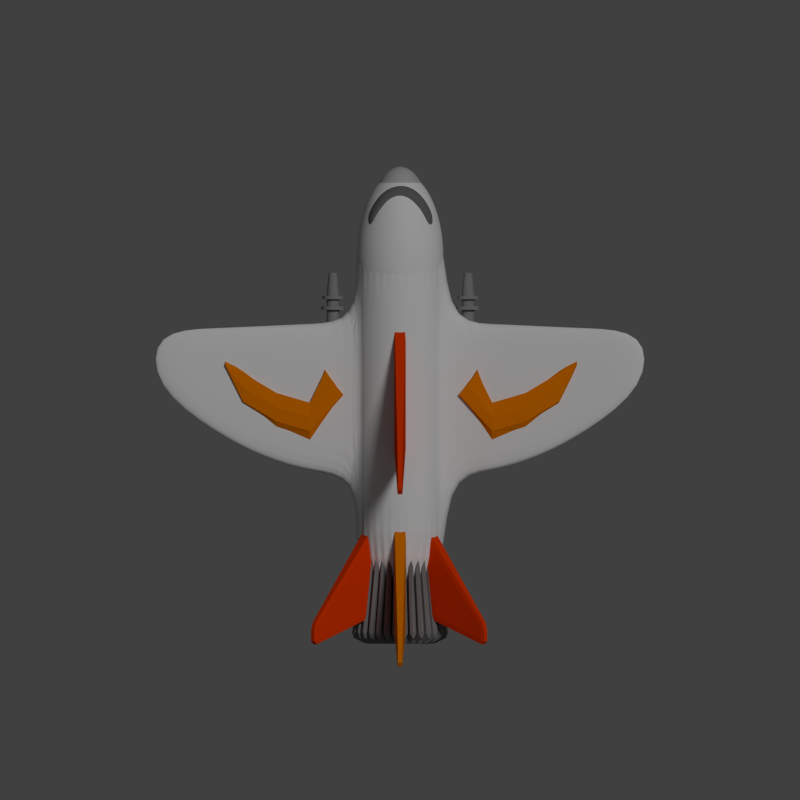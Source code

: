 # Source: Penguin.blend  (saved by Blender 2.76.0; exported with 4.5.12 LTS)
import bpy
from mathutils import Matrix  # noqa: F401  (used for matrix-valued properties, if any)

bpy.ops.wm.read_factory_settings(use_empty=True)
scene = bpy.context.scene
scene.name = 'Scene'

# ---- collections
col_collection_1 = bpy.data.collections.new('Collection 1'); scene.collection.children.link(col_collection_1)

# ---- materials (node trees are filled in below, after node groups)
mat_material = bpy.data.materials.new('Material')
mat_material.alpha_threshold = 0.0
mat_material.use_transparent_shadow = False
mat_material.diffuse_color = (0.2529, 0.2529, 0.2529, 1.0)
mat_material.roughness = 0.5
mat_material.line_color = (0.0, 0.0, 0.0, 1.0)
mat_material_007 = bpy.data.materials.new('Material.007')
mat_material_007.alpha_threshold = 0.0
mat_material_007.use_transparent_shadow = False
mat_material_007.diffuse_color = (0.8, 0.2009, 0.0, 1.0)
mat_material_007.roughness = 0.5
mat_material_007.specular_intensity = 0.0
mat_material_007.line_color = (0.0, 0.0, 0.0, 1.0)
mat_material_006 = bpy.data.materials.new('Material.006')
mat_material_006.alpha_threshold = 0.0
mat_material_006.use_transparent_shadow = False
mat_material_006.diffuse_color = (0.8, 0.04489, 0.0, 1.0)
mat_material_006.roughness = 0.5
mat_material_006.specular_intensity = 0.0
mat_material_006.line_color = (0.0, 0.0, 0.0, 1.0)
mat_material_003 = bpy.data.materials.new('Material.003')
mat_material_003.alpha_threshold = 0.0
mat_material_003.use_transparent_shadow = False
mat_material_003.diffuse_color = (0.214, 0.21, 0.213, 1.0)
mat_material_003.roughness = 0.5
mat_material_003.specular_intensity = 0.1196
mat_material_003.line_color = (0.0, 0.0, 0.0, 1.0)
mat_material_004 = bpy.data.materials.new('Material.004')
mat_material_004.alpha_threshold = 0.0
mat_material_004.use_transparent_shadow = False
mat_material_004.diffuse_color = (0.1523, 0.1523, 0.1523, 1.0)
mat_material_004.roughness = 0.5
mat_material_004.specular_intensity = 0.75
mat_material_004.line_color = (0.0, 0.0, 0.0, 1.0)
mat_material_001 = bpy.data.materials.new('Material.001')
mat_material_001.alpha_threshold = 0.0
mat_material_001.use_transparent_shadow = False
mat_material_001.roughness = 0.5
mat_material_001.line_color = (0.0, 0.0, 0.0, 1.0)
mat_material_009 = bpy.data.materials.new('Material.009')
mat_material_009.alpha_threshold = 0.0
mat_material_009.use_transparent_shadow = False
mat_material_009.diffuse_color = (0.477, 0.477, 0.477, 1.0)
mat_material_009.roughness = 0.5
mat_material_009.line_color = (0.0, 0.0, 0.0, 1.0)

# ---- material node trees

# ---- world
world_world = bpy.data.worlds.new('World'); scene.world = world_world
world_world.color = (0.05088, 0.05088, 0.05088)
world_world.use_sun_shadow = False
world_world.sun_shadow_jitter_overblur = 0.0
world_world.cycles.sampling_method = 'MANUAL'
world_world.cycles.sample_map_resolution = 256

# ---- cameras
cam_camera = bpy.data.cameras.new('Camera')
cam_camera.type = 'ORTHO'
cam_camera.clip_end = 100.0
cam_camera.lens = 35.0
cam_camera.sensor_width = 32.0
cam_camera.sensor_height = 18.0
cam_camera.ortho_scale = 12.0
cam_camera.dof.focus_distance = 0.0
cam_camera.dof.aperture_fstop = 128.0

# ---- lights
light_sun = bpy.data.lights.new('Sun', 'SUN')
light_sun.transmission_factor = 0.0
light_sun.angle = 0.1993
light_sun.energy = 1.0
light_sun.shadow_buffer_clip_start = 0.5
light_sun.shadow_soft_size = 0.1
light_sun.shadow_cascade_max_distance = 1000.0
light_sun.cycles.use_multiple_importance_sampling = False

# ---- meshes
me_cylinder_007 = bpy.data.meshes.new('Cylinder.007')
me_cylinder_007.from_pydata([(0.0, 1.0, -1.0), (0.0, 1.0, 1.0), (0.1951, 0.9808, -1.0), (0.1951, 0.9808, 1.0), (0.3827, 0.9239, -1.0), (0.3827, 0.9239, 1.0), (0.5556, 0.8315, -1.0), (0.5556, 0.8315, 1.0), (0.7071, 0.7071, -1.0), (0.7071, 0.7071, 1.0), (0.8315, 0.5556, -1.0), (0.8315, 0.5556, 1.0), (0.9239, 0.3827, -1.0), (0.9239, 0.3827, 1.0), (0.9808, 0.1951, -1.0), (0.9808, 0.1951, 1.0), (1.0, 7.55e-08, -1.0), (1.0, 7.55e-08, 1.0), (0.9808, -0.1951, -1.0), (0.9808, -0.1951, 1.0), (0.9239, -0.3827, -1.0), (0.9239, -0.3827, 1.0), (0.8315, -0.5556, -1.0), (0.8315, -0.5556, 1.0), (0.7071, -0.7071, -1.0), (0.7071, -0.7071, 1.0), (0.5556, -0.8315, -1.0), (0.5556, -0.8315, 1.0), (0.3827, -0.9239, -1.0), (0.3827, -0.9239, 1.0), (0.1951, -0.9808, -1.0), (0.1951, -0.9808, 1.0), (-3.258e-07, -1.0, -1.0), (-3.258e-07, -1.0, 1.0), (-0.1951, -0.9808, -1.0), (-0.1951, -0.9808, 1.0), (-0.3827, -0.9239, -1.0), (-0.3827, -0.9239, 1.0), (-0.5556, -0.8315, -1.0), (-0.5556, -0.8315, 1.0), (-0.7071, -0.7071, -1.0), (-0.7071, -0.7071, 1.0), (-0.8315, -0.5556, -1.0), (-0.8315, -0.5556, 1.0), (-0.9239, -0.3827, -1.0), (-0.9239, -0.3827, 1.0), (-0.9808, -0.1951, -1.0), (-0.9808, -0.1951, 1.0), (-1.0, 9.656e-07, -1.0), (-1.0, 9.656e-07, 1.0), (-0.9808, 0.1951, -1.0), (-0.9808, 0.1951, 1.0), (-0.9239, 0.3827, -1.0), (-0.9239, 0.3827, 1.0), (-0.8315, 0.5556, -1.0), (-0.8315, 0.5556, 1.0), (-0.7071, 0.7071, -1.0), (-0.7071, 0.7071, 1.0), (-0.5556, 0.8315, -1.0), (-0.5556, 0.8315, 1.0), (-0.3827, 0.9239, -1.0), (-0.3827, 0.9239, 1.0), (-0.1951, 0.9808, -1.0), (-0.1951, 0.9808, 1.0)], [], [(0, 1, 3, 2), (2, 3, 5, 4), (4, 5, 7, 6), (6, 7, 9, 8), (8, 9, 11, 10), (10, 11, 13, 12), (12, 13, 15, 14), (14, 15, 17, 16), (16, 17, 19, 18), (18, 19, 21, 20), (20, 21, 23, 22), (22, 23, 25, 24), (24, 25, 27, 26), (26, 27, 29, 28), (28, 29, 31, 30), (30, 31, 33, 32), (32, 33, 35, 34), (34, 35, 37, 36), (36, 37, 39, 38), (38, 39, 41, 40), (40, 41, 43, 42), (42, 43, 45, 44), (44, 45, 47, 46), (46, 47, 49, 48), (48, 49, 51, 50), (50, 51, 53, 52), (52, 53, 55, 54), (54, 55, 57, 56), (56, 57, 59, 58), (58, 59, 61, 60), (3, 1, 63, 61, 59, 57, 55, 53, 51, 49, 47, 45, 43, 41, 39, 37, 35, 33, 31, 29, 27, 25, 23, 21, 19, 17, 15, 13, 11, 9, 7, 5), (62, 63, 1, 0), (60, 61, 63, 62), (0, 2, 4, 6, 8, 10, 12, 14, 16, 18, 20, 22, 24, 26, 28, 30, 32, 34, 36, 38, 40, 42, 44, 46, 48, 50, 52, 54, 56, 58, 60, 62)])
me_cylinder_007.materials.append(mat_material)
me_cylinder_007.use_remesh_preserve_volume = False
me_cylinder_007.use_remesh_preserve_attributes = False
me_cylinder_007.use_mirror_vertex_groups = False
me_cylinder_007.update()
me_cylinder_006 = bpy.data.meshes.new('Cylinder.006')
me_cylinder_006.from_pydata([(3.901e-08, 0.6715, -1.0), (0.0, 1.0, 1.0), (0.131, 0.6586, -1.0), (0.1951, 0.9808, 1.0), (0.257, 0.6204, -1.0), (0.3827, 0.9239, 1.0), (0.3731, 0.5583, -1.0), (0.5556, 0.8315, 1.0), (0.4748, 0.4748, -1.0), (0.7071, 0.7071, 1.0), (0.5583, 0.3731, -1.0), (0.8315, 0.5556, 1.0), (0.6204, 0.257, -1.0), (0.9239, 0.3827, 1.0), (0.6586, 0.131, -1.0), (0.9808, 0.1951, 1.0), (0.6715, 1.443e-07, -1.0), (1.0, 7.55e-08, 1.0), (0.6586, -0.131, -1.0), (0.9808, -0.1951, 1.0), (0.6204, -0.257, -1.0), (0.9239, -0.3827, 1.0), (0.5583, -0.3731, -1.0), (0.8315, -0.5556, 1.0), (0.4748, -0.4748, -1.0), (0.7071, -0.7071, 1.0), (0.3731, -0.5583, -1.0), (0.5556, -0.8315, 1.0), (0.257, -0.6204, -1.0), (0.3827, -0.9239, 1.0), (0.131, -0.6586, -1.0), (0.1951, -0.9808, 1.0), (-1.798e-07, -0.6715, -1.0), (-3.258e-07, -1.0, 1.0), (-0.131, -0.6586, -1.0), (-0.1951, -0.9808, 1.0), (-0.257, -0.6204, -1.0), (-0.3827, -0.9239, 1.0), (-0.3731, -0.5583, -1.0), (-0.5556, -0.8315, 1.0), (-0.4748, -0.4748, -1.0), (-0.7071, -0.7071, 1.0), (-0.5583, -0.3731, -1.0), (-0.8315, -0.5556, 1.0), (-0.6204, -0.257, -1.0), (-0.9239, -0.3827, 1.0), (-0.6586, -0.131, -1.0), (-0.9808, -0.1951, 1.0), (-0.6715, 7.42e-07, -1.0), (-1.0, 9.656e-07, 1.0), (-0.6586, 0.131, -1.0), (-0.9808, 0.1951, 1.0), (-0.6204, 0.257, -1.0), (-0.9239, 0.3827, 1.0), (-0.5583, 0.3731, -1.0), (-0.8315, 0.5556, 1.0), (-0.4748, 0.4748, -1.0), (-0.7071, 0.7071, 1.0), (-0.3731, 0.5583, -1.0), (-0.5556, 0.8315, 1.0), (-0.257, 0.6204, -1.0), (-0.3827, 0.9239, 1.0), (-0.131, 0.6586, -1.0), (-0.1951, 0.9808, 1.0), (0.0, 1.0, -0.5198), (0.1951, 0.9808, -0.5198), (0.3827, 0.9239, -0.5198), (0.5556, 0.8315, -0.5198), (0.7071, 0.7071, -0.5198), (0.8315, 0.5556, -0.5198), (0.9239, 0.3827, -0.5198), (0.9808, 0.1951, -0.5198), (1.0, 7.55e-08, -0.5198), (0.9808, -0.1951, -0.5198), (0.9239, -0.3827, -0.5198), (0.8315, -0.5556, -0.5198), (0.7071, -0.7071, -0.5198), (0.5556, -0.8315, -0.5198), (0.3827, -0.9239, -0.5198), (0.1951, -0.9808, -0.5198), (-3.258e-07, -1.0, -0.5198), (-0.1951, -0.9808, -0.5198), (-0.3827, -0.9239, -0.5198), (-0.5556, -0.8315, -0.5198), (-0.7071, -0.7071, -0.5198), (-0.8315, -0.5556, -0.5198), (-0.9239, -0.3827, -0.5198), (-0.9808, -0.1951, -0.5198), (-1.0, 9.656e-07, -0.5198), (-0.9808, 0.1951, -0.5198), (-0.9239, 0.3827, -0.5198), (-0.8315, 0.5556, -0.5198), (-0.7071, 0.7071, -0.5198), (-0.5556, 0.8315, -0.5198), (-0.3827, 0.9239, -0.5198), (-0.1951, 0.9808, -0.5198)], [], [(64, 1, 3, 65), (65, 3, 5, 66), (66, 5, 7, 67), (67, 7, 9, 68), (68, 9, 11, 69), (69, 11, 13, 70), (70, 13, 15, 71), (71, 15, 17, 72), (72, 17, 19, 73), (73, 19, 21, 74), (74, 21, 23, 75), (75, 23, 25, 76), (76, 25, 27, 77), (77, 27, 29, 78), (78, 29, 31, 79), (79, 31, 33, 80), (80, 33, 35, 81), (81, 35, 37, 82), (82, 37, 39, 83), (83, 39, 41, 84), (84, 41, 43, 85), (85, 43, 45, 86), (86, 45, 47, 87), (87, 47, 49, 88), (88, 49, 51, 89), (89, 51, 53, 90), (90, 53, 55, 91), (91, 55, 57, 92), (92, 57, 59, 93), (93, 59, 61, 94), (3, 1, 63, 61, 59, 57, 55, 53, 51, 49, 47, 45, 43, 41, 39, 37, 35, 33, 31, 29, 27, 25, 23, 21, 19, 17, 15, 13, 11, 9, 7, 5), (95, 63, 1, 64), (94, 61, 63, 95), (0, 2, 4, 6, 8, 10, 12, 14, 16, 18, 20, 22, 24, 26, 28, 30, 32, 34, 36, 38, 40, 42, 44, 46, 48, 50, 52, 54, 56, 58, 60, 62), (60, 94, 95, 62), (62, 95, 64, 0), (58, 93, 94, 60), (56, 92, 93, 58), (54, 91, 92, 56), (52, 90, 91, 54), (50, 89, 90, 52), (48, 88, 89, 50), (46, 87, 88, 48), (44, 86, 87, 46), (42, 85, 86, 44), (40, 84, 85, 42), (38, 83, 84, 40), (36, 82, 83, 38), (34, 81, 82, 36), (32, 80, 81, 34), (30, 79, 80, 32), (28, 78, 79, 30), (26, 77, 78, 28), (24, 76, 77, 26), (22, 75, 76, 24), (20, 74, 75, 22), (18, 73, 74, 20), (16, 72, 73, 18), (14, 71, 72, 16), (12, 70, 71, 14), (10, 69, 70, 12), (8, 68, 69, 10), (6, 67, 68, 8), (4, 66, 67, 6), (2, 65, 66, 4), (0, 64, 65, 2)])
me_cylinder_006.materials.append(mat_material)
me_cylinder_006.use_remesh_preserve_volume = False
me_cylinder_006.use_remesh_preserve_attributes = False
me_cylinder_006.use_mirror_vertex_groups = False
me_cylinder_006.update()
me_cube_009 = bpy.data.meshes.new('Cube.009')
me_cube_009.from_pydata([(-1.0, 0.3946, -1.0), (-1.0, 0.3946, 1.0), (-1.0, 2.395, -1.0), (-1.0, 2.395, 1.0), (1.0, -1.688, -1.0), (1.0, -1.688, 1.0), (1.0, 0.3124, -1.0), (1.0, 0.3124, 1.0), (0.0, 1.0, 1.0), (0.0, 1.0, -1.0), (0.0, -1.0, 1.0), (0.0, -1.0, -1.0), (1.445, 2.433, 1.0), (1.445, 2.433, -1.0), (1.993, 0.9009, 1.0), (1.993, 0.9009, -1.0), (-1.54, 2.937, -0.9968), (-1.54, 2.937, 0.9968), (-1.54, 3.045, 0.9968), (-1.54, 3.045, -0.9968), (-1.0, 1.395, 1.144), (-1.0, 1.395, -1.144), (1.0, -0.6876, 1.144), (1.0, -0.6876, -1.144), (0.0, 0.0, 1.144), (0.0, 0.0, -1.144), (1.719, 1.667, 1.144), (1.719, 1.667, -1.144), (-1.54, 2.991, 1.14), (-1.54, 2.991, -1.14), (-1.0, 0.1473, -0.3333), (-1.0, 0.1473, 0.3333), (-1.0, 2.704, 0.3333), (-1.0, 2.704, -0.3333), (1.0, 0.04227, 0.3333), (1.0, 0.04227, -0.3333), (1.0, -2.515, 0.3333), (1.0, -2.515, -0.3333), (0.0, -1.636, 0.3333), (0.0, -1.636, -0.3333), (0.0, 0.9214, 0.3333), (0.0, 0.9214, -0.3333), (1.445, 2.753, 0.3333), (1.445, 2.753, -0.3333), (1.993, 0.7946, 0.3333), (1.993, 0.7946, -0.3333), (-1.54, 3.398, -0.3323), (-1.54, 3.398, 0.3323), (-1.54, 3.536, 0.3323), (-1.54, 3.536, -0.3323), (-1.54, 3.467, 0.38), (-1.54, 3.467, -0.38), (1.719, 1.774, 0.3812), (1.719, 1.774, -0.3812)], [], [(31, 1, 17, 47), (41, 35, 6, 9), (37, 4, 15, 45), (39, 30, 0, 11), (25, 9, 6, 23), (24, 8, 3, 20), (22, 7, 8, 24), (21, 2, 9, 25), (37, 39, 11, 4), (33, 41, 9, 2), (53, 45, 15, 27), (23, 6, 13, 27), (22, 5, 14, 26), (34, 7, 12, 42), (51, 49, 19, 29), (21, 0, 16, 29), (20, 3, 18, 28), (33, 2, 19, 49), (1, 20, 28, 17), (2, 21, 29, 19), (46, 51, 29, 16), (7, 22, 26, 12), (4, 23, 27, 15), (43, 53, 27, 13), (0, 21, 25, 11), (5, 22, 24, 10), (10, 24, 20, 1), (11, 25, 23, 4), (12, 26, 52, 42), (42, 52, 53, 43), (17, 28, 50, 47), (47, 50, 51, 46), (3, 32, 48, 18), (32, 33, 49, 48), (28, 18, 48, 50), (50, 48, 49, 51), (6, 35, 43, 13), (35, 34, 42, 43), (26, 14, 44, 52), (52, 44, 45, 53), (3, 8, 40, 32), (32, 40, 41, 33), (5, 10, 38, 36), (36, 38, 39, 37), (10, 1, 31, 38), (38, 31, 30, 39), (5, 36, 44, 14), (36, 37, 45, 44), (8, 7, 34, 40), (40, 34, 35, 41), (0, 30, 46, 16), (30, 31, 47, 46)])
me_cube_009.materials.append(mat_material_007)
me_cube_009.use_remesh_preserve_volume = False
me_cube_009.use_remesh_preserve_attributes = False
me_cube_009.use_mirror_vertex_groups = False
me_cube_009.update()
me_cube_005 = bpy.data.meshes.new('Cube.005')
me_cube_005.from_pydata([(-1.0, -1.0, -1.0), (-0.4754, -1.666, 1.0), (-1.0, 1.0, -1.0), (-0.4754, -1.203, 1.0), (1.0, -1.0, -1.0), (0.4754, -1.666, 1.0), (1.0, 1.0, -1.0), (0.4754, -1.203, 1.0)], [], [(1, 3, 2, 0), (3, 7, 6, 2), (7, 5, 4, 6), (5, 1, 0, 4), (0, 2, 6, 4), (5, 7, 3, 1)])
me_cube_005.materials.append(mat_material_006)
me_cube_005.use_remesh_preserve_volume = False
me_cube_005.use_remesh_preserve_attributes = False
me_cube_005.use_mirror_vertex_groups = False
me_cube_005.update()
me_cylinder_004 = bpy.data.meshes.new('Cylinder.004')
me_cylinder_004.from_pydata([(0.0, 1.0, -1.0), (-5.433e-08, 1.458, 0.799), (0.1951, 0.9808, -1.0), (0.2844, 1.43, 0.799), (0.3827, 0.9239, -1.0), (0.5578, 1.347, 0.799), (0.5556, 0.8315, -1.0), (0.8098, 1.212, 0.799), (0.7071, 0.7071, -1.0), (1.031, 1.031, 0.799), (0.8315, 0.5556, -1.0), (1.212, 0.8098, 0.799), (0.9239, 0.3827, -1.0), (1.347, 0.5578, 0.799), (0.9808, 0.1951, -1.0), (1.43, 0.2844, 0.799), (1.0, 7.55e-08, -1.0), (1.458, -5.173e-09, 0.799), (0.9808, -0.1951, -1.0), (1.43, -0.2844, 0.799), (0.9239, -0.3827, -1.0), (1.347, -0.5578, 0.799), (0.8315, -0.5556, -1.0), (1.212, -0.8098, 0.799), (0.7071, -0.7071, -1.0), (1.031, -1.031, 0.799), (0.5556, -0.8315, -1.0), (0.8098, -1.212, 0.799), (0.3827, -0.9239, -1.0), (0.5578, -1.347, 0.799), (0.1951, -0.9808, -1.0), (0.2844, -1.43, 0.799), (-3.258e-07, -1.0, -1.0), (-5.293e-07, -1.458, 0.799), (-0.1951, -0.9808, -1.0), (-0.2844, -1.43, 0.799), (-0.3827, -0.9239, -1.0), (-0.5578, -1.347, 0.799), (-0.5556, -0.8315, -1.0), (-0.8098, -1.212, 0.799), (-0.7071, -0.7071, -1.0), (-1.031, -1.031, 0.799), (-0.8315, -0.5556, -1.0), (-1.212, -0.8098, 0.799), (-0.9239, -0.3827, -1.0), (-1.347, -0.5578, 0.799), (-0.9808, -0.1951, -1.0), (-1.43, -0.2844, 0.799), (-1.0, 9.656e-07, -1.0), (-1.458, 1.292e-06, 0.799), (-0.9808, 0.1951, -1.0), (-1.43, 0.2844, 0.799), (-0.9239, 0.3827, -1.0), (-1.347, 0.5578, 0.799), (-0.8315, 0.5556, -1.0), (-1.212, 0.8098, 0.799), (-0.7071, 0.7071, -1.0), (-1.031, 1.031, 0.799), (-0.5556, 0.8315, -1.0), (-0.8098, 1.212, 0.799), (-0.3827, 0.9239, -1.0), (-0.5578, 1.347, 0.799), (-0.1951, 0.9808, -1.0), (-0.2843, 1.43, 0.799), (0.05956, 1.605, -1.154), (0.05956, 2.062, 0.6452), (0.3439, 2.034, 0.6452), (0.2547, 1.586, -1.154), (0.3715, 1.562, -1.154), (0.4607, 2.011, 0.6452), (0.7342, 1.928, 0.6452), (0.5591, 1.505, -1.154), (0.6691, 1.46, -1.154), (0.8442, 1.882, 0.6452), (1.096, 1.748, 0.6452), (0.842, 1.367, -1.154), (0.9411, 1.301, -1.154), (1.195, 1.682, 0.6452), (1.416, 1.5, 0.6452), (1.093, 1.177, -1.154), (1.177, 1.093, -1.154), (1.5, 1.416, 0.6452), (1.682, 1.195, 0.6452), (1.301, 0.9411, -1.154), (1.367, 0.842, -1.154), (1.748, 1.096, 0.6452), (1.882, 0.8442, 0.6452), (1.46, 0.6691, -1.154), (1.505, 0.5591, -1.154), (1.928, 0.7342, 0.6452), (2.011, 0.4607, 0.6452), (1.562, 0.3715, -1.154), (1.586, 0.2547, -1.154), (2.034, 0.3439, 0.6452), (2.062, 0.05956, 0.6452), (1.605, 0.05956, -1.154), (1.605, -0.05956, -1.154), (2.062, -0.05956, 0.6452), (2.034, -0.3439, 0.6452), (1.586, -0.2547, -1.154), (1.562, -0.3715, -1.154), (2.011, -0.4607, 0.6452), (1.928, -0.7342, 0.6452), (1.505, -0.5591, -1.154), (1.46, -0.6691, -1.154), (1.882, -0.8442, 0.6452), (1.748, -1.096, 0.6452), (1.367, -0.842, -1.154), (1.301, -0.9411, -1.154), (1.682, -1.195, 0.6452), (1.5, -1.416, 0.6452), (1.177, -1.093, -1.154), (1.093, -1.177, -1.154), (1.416, -1.5, 0.6452), (1.195, -1.682, 0.6452), (0.9411, -1.301, -1.154), (0.842, -1.367, -1.154), (1.096, -1.748, 0.6452), (0.8442, -1.882, 0.6452), (0.6691, -1.46, -1.154), (0.5591, -1.505, -1.154), (0.7342, -1.928, 0.6452), (0.4607, -2.011, 0.6452), (0.3715, -1.562, -1.154), (0.2547, -1.586, -1.154), (0.3439, -2.034, 0.6452), (0.05956, -2.062, 0.6452), (0.05956, -1.605, -1.154), (-0.05956, -1.605, -1.154), (-0.05956, -2.062, 0.6452), (-0.3439, -2.034, 0.6452), (-0.2547, -1.586, -1.154), (-0.3715, -1.562, -1.154), (-0.4607, -2.011, 0.6452), (-0.7342, -1.928, 0.6452), (-0.5591, -1.505, -1.154), (-0.6691, -1.46, -1.154), (-0.8442, -1.882, 0.6452), (-1.096, -1.748, 0.6452), (-0.842, -1.367, -1.154), (-0.9411, -1.301, -1.154), (-1.195, -1.682, 0.6452), (-1.416, -1.5, 0.6452), (-1.093, -1.177, -1.154), (-1.177, -1.093, -1.154), (-1.5, -1.416, 0.6452), (-1.682, -1.195, 0.6452), (-1.301, -0.9411, -1.154), (-1.367, -0.842, -1.154), (-1.748, -1.096, 0.6452), (-1.882, -0.8442, 0.6452), (-1.46, -0.6691, -1.154), (-1.505, -0.5591, -1.154), (-1.928, -0.7342, 0.6452), (-2.011, -0.4607, 0.6452), (-1.562, -0.3715, -1.154), (-1.586, -0.2546, -1.154), (-2.034, -0.3439, 0.6452), (-2.062, -0.05956, 0.6452), (-1.605, -0.05956, -1.154), (-1.605, 0.05956, -1.154), (-2.062, 0.05956, 0.6452), (-2.034, 0.3439, 0.6452), (-1.586, 0.2547, -1.154), (-1.562, 0.3715, -1.154), (-2.011, 0.4607, 0.6452), (-1.928, 0.7342, 0.6452), (-1.505, 0.5591, -1.154), (-1.46, 0.6691, -1.154), (-1.882, 0.8442, 0.6452), (-1.748, 1.096, 0.6452), (-1.367, 0.842, -1.154), (-1.301, 0.9411, -1.154), (-1.682, 1.195, 0.6452), (-1.5, 1.416, 0.6452), (-1.177, 1.093, -1.154), (-1.093, 1.177, -1.154), (-1.416, 1.5, 0.6452), (-1.195, 1.682, 0.6452), (-0.9411, 1.301, -1.154), (-0.842, 1.367, -1.154), (-1.096, 1.748, 0.6452), (-0.8442, 1.882, 0.6452), (-0.6691, 1.46, -1.154), (-0.2546, 1.586, -1.154), (-0.3439, 2.034, 0.6452), (-0.05956, 2.062, 0.6452), (-0.05956, 1.605, -1.154), (-0.5591, 1.505, -1.154), (-0.7342, 1.928, 0.6452), (-0.4607, 2.011, 0.6452), (-0.3715, 1.562, -1.154)], [], [(3, 1, 63, 61, 59, 57, 55, 53, 51, 49, 47, 45, 43, 41, 39, 37, 35, 33, 31, 29, 27, 25, 23, 21, 19, 17, 15, 13, 11, 9, 7, 5), (0, 2, 4, 6, 8, 10, 12, 14, 16, 18, 20, 22, 24, 26, 28, 30, 32, 34, 36, 38, 40, 42, 44, 46, 48, 50, 52, 54, 56, 58, 60, 62), (64, 65, 66, 67), (1, 65, 64, 0), (3, 66, 65, 1), (2, 67, 66, 3), (0, 64, 67, 2), (68, 69, 70, 71), (3, 69, 68, 2), (5, 70, 69, 3), (4, 71, 70, 5), (2, 68, 71, 4), (72, 73, 74, 75), (5, 73, 72, 4), (7, 74, 73, 5), (6, 75, 74, 7), (4, 72, 75, 6), (76, 77, 78, 79), (7, 77, 76, 6), (9, 78, 77, 7), (8, 79, 78, 9), (6, 76, 79, 8), (80, 81, 82, 83), (9, 81, 80, 8), (11, 82, 81, 9), (10, 83, 82, 11), (8, 80, 83, 10), (84, 85, 86, 87), (11, 85, 84, 10), (13, 86, 85, 11), (12, 87, 86, 13), (10, 84, 87, 12), (88, 89, 90, 91), (13, 89, 88, 12), (15, 90, 89, 13), (14, 91, 90, 15), (12, 88, 91, 14), (92, 93, 94, 95), (15, 93, 92, 14), (17, 94, 93, 15), (16, 95, 94, 17), (14, 92, 95, 16), (96, 97, 98, 99), (17, 97, 96, 16), (19, 98, 97, 17), (18, 99, 98, 19), (16, 96, 99, 18), (100, 101, 102, 103), (19, 101, 100, 18), (21, 102, 101, 19), (20, 103, 102, 21), (18, 100, 103, 20), (104, 105, 106, 107), (21, 105, 104, 20), (23, 106, 105, 21), (22, 107, 106, 23), (20, 104, 107, 22), (108, 109, 110, 111), (23, 109, 108, 22), (25, 110, 109, 23), (24, 111, 110, 25), (22, 108, 111, 24), (112, 113, 114, 115), (25, 113, 112, 24), (27, 114, 113, 25), (26, 115, 114, 27), (24, 112, 115, 26), (116, 117, 118, 119), (27, 117, 116, 26), (29, 118, 117, 27), (28, 119, 118, 29), (26, 116, 119, 28), (120, 121, 122, 123), (29, 121, 120, 28), (31, 122, 121, 29), (30, 123, 122, 31), (28, 120, 123, 30), (124, 125, 126, 127), (31, 125, 124, 30), (33, 126, 125, 31), (32, 127, 126, 33), (30, 124, 127, 32), (128, 129, 130, 131), (33, 129, 128, 32), (35, 130, 129, 33), (34, 131, 130, 35), (32, 128, 131, 34), (132, 133, 134, 135), (35, 133, 132, 34), (37, 134, 133, 35), (36, 135, 134, 37), (34, 132, 135, 36), (136, 137, 138, 139), (37, 137, 136, 36), (39, 138, 137, 37), (38, 139, 138, 39), (36, 136, 139, 38), (140, 141, 142, 143), (39, 141, 140, 38), (41, 142, 141, 39), (40, 143, 142, 41), (38, 140, 143, 40), (144, 145, 146, 147), (41, 145, 144, 40), (43, 146, 145, 41), (42, 147, 146, 43), (40, 144, 147, 42), (148, 149, 150, 151), (43, 149, 148, 42), (45, 150, 149, 43), (44, 151, 150, 45), (42, 148, 151, 44), (152, 153, 154, 155), (45, 153, 152, 44), (47, 154, 153, 45), (46, 155, 154, 47), (44, 152, 155, 46), (156, 157, 158, 159), (47, 157, 156, 46), (49, 158, 157, 47), (48, 159, 158, 49), (46, 156, 159, 48), (160, 161, 162, 163), (49, 161, 160, 48), (51, 162, 161, 49), (50, 163, 162, 51), (48, 160, 163, 50), (164, 165, 166, 167), (51, 165, 164, 50), (53, 166, 165, 51), (52, 167, 166, 53), (50, 164, 167, 52), (168, 169, 170, 171), (53, 169, 168, 52), (55, 170, 169, 53), (54, 171, 170, 55), (52, 168, 171, 54), (172, 173, 174, 175), (55, 173, 172, 54), (57, 174, 173, 55), (56, 175, 174, 57), (54, 172, 175, 56), (176, 177, 178, 179), (57, 177, 176, 56), (59, 178, 177, 57), (58, 179, 178, 59), (56, 176, 179, 58), (180, 181, 182, 183), (59, 181, 180, 58), (61, 182, 181, 59), (60, 183, 182, 61), (58, 180, 183, 60), (184, 185, 186, 187), (63, 185, 184, 62), (1, 186, 185, 63), (0, 187, 186, 1), (62, 184, 187, 0), (188, 189, 190, 191), (61, 189, 188, 60), (63, 190, 189, 61), (62, 191, 190, 63), (60, 188, 191, 62)])
me_cylinder_004.materials.append(mat_material_003)
me_cylinder_004.use_remesh_preserve_volume = False
me_cylinder_004.use_remesh_preserve_attributes = False
me_cylinder_004.use_mirror_vertex_groups = False
me_cylinder_004.update()
me_sphere = bpy.data.meshes.new('Sphere')
me_sphere.from_pydata([(-0.7127, -0.228, 0.5681), (-0.8097, -0.1719, 0.3546), (-0.5819, -0.05752, 0.5681), (-0.6612, 0.0217, 0.3546), (-0.4115, 0.07327, 0.5681), (-0.4675, 0.1703, 0.3546), (-0.213, 0.1555, 0.5681), (-0.242, 0.2637, 0.3546), (2.495e-07, 0.1835, 0.5681), (2.942e-07, 0.2956, 0.3546), (0.213, 0.1555, 0.5681), (0.242, 0.2637, 0.3546), (0.4115, 0.07327, 0.5681), (0.4675, 0.1703, 0.3546), (0.5819, -0.05752, 0.5681), (0.6612, 0.0217, 0.3546), (0.7127, -0.228, 0.5681), (0.8097, -0.1719, 0.3546), (-0.7127, -0.1222, 0.5681), (-0.8097, -0.06623, 0.3546), (-0.5819, 0.0482, 0.5681), (-0.6612, 0.1274, 0.3546), (-0.4115, 0.179, 0.5681), (-0.4675, 0.276, 0.3546), (-0.213, 0.2612, 0.5681), (-0.242, 0.3694, 0.3546), (2.495e-07, 0.2892, 0.5681), (2.942e-07, 0.4013, 0.3546), (0.213, 0.2612, 0.5681), (0.242, 0.3694, 0.3546), (0.4115, 0.179, 0.5681), (0.4675, 0.276, 0.3546), (0.5819, 0.0482, 0.5681), (0.6612, 0.1274, 0.3546), (0.7127, -0.1222, 0.5681), (0.8097, -0.06623, 0.3546)], [], [(17, 15, 33, 35), (15, 13, 31, 33), (4, 6, 24, 22), (14, 16, 34, 32), (1, 0, 18, 19), (11, 9, 27, 29), (16, 17, 35, 34), (5, 3, 21, 23), (19, 18, 20, 21), (21, 20, 22, 23), (23, 22, 24, 25), (25, 24, 26, 27), (27, 26, 28, 29), (29, 28, 30, 31), (31, 30, 32, 33), (33, 32, 34, 35), (12, 14, 32, 30), (7, 5, 23, 25), (10, 12, 30, 28), (3, 1, 19, 21), (2, 4, 22, 20), (9, 7, 25, 27), (0, 2, 20, 18), (6, 8, 26, 24), (13, 11, 29, 31), (8, 10, 28, 26)])
me_sphere.materials.append(mat_material_004)
me_sphere.use_remesh_preserve_volume = False
me_sphere.use_remesh_preserve_attributes = False
me_sphere.use_mirror_vertex_groups = False
me_sphere.update()
me_cylinder_001 = bpy.data.meshes.new('Cylinder.001')
me_cylinder_001.from_pydata([(-0.8315, 0.5556, 0.6667), (-0.9239, 0.3827, 0.6667), (-0.9808, 0.1951, 0.6852), (-1.0, 9.591e-07, 0.6852), (-0.9808, -0.1951, 0.6667), (-0.9239, -0.3827, 0.6667), (-0.8315, 0.5556, -0.6667), (-0.9239, 0.3827, -0.6667), (-0.9808, 0.1951, -0.6917), (-1.0, 9.744e-07, -0.6917), (-0.9808, -0.1951, -0.6667), (-0.9239, -0.3827, -0.6667), (-0.9239, -0.3827, 0.3333), (-0.9239, -0.3827, -0.3333), (-0.9808, -0.1951, 0.3333), (-0.9808, -0.1951, -0.3333), (-1.0, 9.526e-07, 0.3704), (-1.0, 9.831e-07, -0.3835), (-0.9808, 0.1951, 0.3704), (-0.9808, 0.1951, -0.3835), (-0.9239, 0.3827, 0.3333), (-0.9239, 0.3827, -0.3333), (-0.8315, 0.5556, 0.3333), (-0.8315, 0.5556, -0.3333), (-5.213, 0.3138, -0.06425), (-5.213, 0.3138, -0.2912), (-5.59, 0.37, -0.06425), (-5.59, 0.37, -0.3413), (-5.571, 0.4261, -0.06425), (-5.571, 0.4261, -0.3413), (-5.156, 0.4801, -0.06425), (-5.156, 0.4801, -0.2912), (-3.097, 0.05938, 0.2449), (-3.116, 0.185, 0.282), (-3.097, 0.3106, 0.282), (-3.04, 0.4314, 0.2449), (-3.04, 0.4314, -0.3122), (-3.097, 0.05938, -0.3122), (-3.116, 0.185, -0.3624), (-3.097, 0.3106, -0.3624), (-4.174, 0.2775, 0.1617), (-4.155, 0.3684, 0.1617), (-4.098, 0.4557, 0.1246), (-4.098, 0.4557, -0.3017), (-4.155, 0.1866, -0.3017), (-4.155, 0.1866, 0.1246), (-4.174, 0.2775, -0.3518), (-4.155, 0.3684, -0.3518), (-2.039, -0.06786, 0.3143), (-2.058, 0.09249, -0.3729), (-2.039, 0.2528, -0.3729), (-2.058, 0.09249, 0.3514), (-2.039, 0.2528, 0.3514), (-1.982, 0.407, 0.3143), (-1.982, 0.407, -0.3228), (-2.039, -0.06786, -0.3228)], [], [(7, 21, 23, 6), (21, 20, 22, 23), (8, 19, 21, 7), (41, 42, 30, 28), (9, 17, 19, 8), (40, 41, 28, 26), (10, 15, 17, 9), (45, 40, 26, 24), (11, 13, 15, 10), (13, 12, 14, 15), (29, 28, 30, 31), (27, 26, 28, 29), (25, 24, 26, 27), (42, 43, 31, 30), (46, 44, 25, 27), (44, 45, 24, 25), (47, 46, 27, 29), (43, 47, 29, 31), (54, 50, 39, 36), (50, 49, 38, 39), (55, 48, 32, 37), (49, 55, 37, 38), (53, 54, 36, 35), (48, 51, 33, 32), (51, 52, 34, 33), (52, 53, 35, 34), (36, 39, 47, 43), (39, 38, 46, 47), (37, 32, 45, 44), (38, 37, 44, 46), (35, 36, 43, 42), (32, 33, 40, 45), (33, 34, 41, 40), (34, 35, 42, 41), (18, 20, 53, 52), (16, 18, 52, 51), (14, 16, 51, 48), (20, 21, 54, 53), (17, 15, 55, 49), (15, 14, 48, 55), (19, 17, 49, 50), (21, 19, 50, 54), (20, 1, 0, 22), (18, 2, 1, 20), (16, 3, 2, 18), (14, 4, 3, 16), (12, 5, 4, 14)])
me_cylinder_001.materials.append(mat_material_001)
me_cylinder_001.use_remesh_preserve_volume = False
me_cylinder_001.use_remesh_preserve_attributes = False
me_cylinder_001.use_mirror_vertex_groups = False
me_cylinder_001.update()
me_sphere_001 = bpy.data.meshes.new('Sphere.001')
me_sphere_001.from_pydata([(-0.2393, 0.0, 0.9709), (-0.4647, 0.0, 0.8855), (-0.935, 0.0, 0.3546), (-0.9927, 0.0, 0.1205), (-0.9927, 0.0, -0.1205), (-0.935, 0.0, -0.3546), (-0.6631, 0.0, -0.7485), (-0.4647, 0.0, -0.8855), (-0.2393, 0.0, -0.9709), (-0.2312, 0.06194, 0.9709), (-0.4489, 0.1203, 0.8855), (-0.6405, 0.1716, 0.7485), (-0.7949, 0.213, 0.5681), (-0.9032, 0.242, 0.3546), (-0.9589, 0.2569, 0.1205), (-0.9589, 0.2569, -0.1205), (-0.9032, 0.242, -0.3546), (-0.7949, 0.213, -0.5681), (-0.6405, 0.1716, -0.7485), (-0.4489, 0.1203, -0.8855), (-0.2312, 0.06194, -0.9709), (-0.2073, 0.1197, 0.9709), (-0.4025, 0.2324, 0.8855), (-0.5743, 0.3316, 0.7485), (-0.7127, 0.4115, 0.5681), (-0.8097, 0.4675, 0.3546), (-0.8597, 0.4964, 0.1205), (-0.8597, 0.4964, -0.1205), (-0.8097, 0.4675, -0.3546), (-0.7127, 0.4115, -0.5681), (-0.5743, 0.3316, -0.7485), (-0.4025, 0.2324, -0.8855), (-0.2073, 0.1197, -0.9709), (-0.1692, 0.1692, 0.9709), (-0.3286, 0.3286, 0.8855), (-0.4689, 0.4689, 0.7485), (-0.5819, 0.5819, 0.5681), (-0.6612, 0.6612, 0.3546), (-0.702, 0.702, 0.1205), (-0.702, 0.702, -0.1205), (-0.6612, 0.6612, -0.3546), (-0.5819, 0.5819, -0.5681), (-0.4689, 0.4689, -0.7485), (-0.3286, 0.3286, -0.8855), (-0.1692, 0.1692, -0.9709), (-0.1197, 0.2073, 0.9709), (-0.2324, 0.4025, 0.8855), (-0.3316, 0.5743, 0.7485), (-0.4115, 0.7127, 0.5681), (-0.4675, 0.8097, 0.3546), (-0.4964, 0.8597, 0.1205), (-0.4964, 0.8597, -0.1205), (-0.4675, 0.8097, -0.3546), (-0.4115, 0.7127, -0.5681), (-0.3316, 0.5743, -0.7485), (-0.2324, 0.4025, -0.8855), (-0.1197, 0.2073, -0.9709), (-0.06194, 0.2312, 0.9709), (-0.1203, 0.4489, 0.8855), (-0.1716, 0.6405, 0.7485), (-0.213, 0.7949, 0.5681), (-0.242, 0.9032, 0.3546), (-0.2569, 0.9589, 0.1205), (-0.2569, 0.9589, -0.1205), (-0.242, 0.9032, -0.3546), (-0.213, 0.7949, -0.5681), (-0.1716, 0.6405, -0.7485), (-0.1203, 0.4489, -0.8855), (-0.06194, 0.2312, -0.9709), (3.464e-07, 0.2393, 0.9709), (3.464e-07, 0.4647, 0.8855), (2.793e-07, 0.6631, 0.7485), (2.495e-07, 0.823, 0.5681), (2.942e-07, 0.935, 0.3546), (2.495e-07, 0.9927, 0.1205), (2.495e-07, 0.9927, -0.1205), (2.942e-07, 0.935, -0.3546), (2.495e-07, 0.823, -0.5681), (2.197e-07, 0.6631, -0.7485), (3.389e-07, 0.4647, -0.8855), (3.24e-07, 0.2393, -0.9709), (0.06194, 0.2312, 0.9709), (0.1203, 0.4489, 0.8855), (0.1716, 0.6405, 0.7485), (0.213, 0.7949, 0.5681), (0.242, 0.9032, 0.3546), (0.2569, 0.9589, 0.1205), (0.2569, 0.9589, -0.1205), (0.242, 0.9032, -0.3546), (0.213, 0.7949, -0.5681), (0.1716, 0.6405, -0.7485), (0.1203, 0.4489, -0.8855), (0.06194, 0.2312, -0.9709), (0.1197, 0.2073, 0.9709), (0.2324, 0.4025, 0.8855), (0.3316, 0.5743, 0.7485), (0.4115, 0.7127, 0.5681), (0.4675, 0.8097, 0.3546), (0.4964, 0.8597, 0.1205), (0.4964, 0.8597, -0.1205), (0.4675, 0.8097, -0.3546), (0.4115, 0.7127, -0.5681), (0.3316, 0.5743, -0.7485), (0.2324, 0.4025, -0.8855), (0.1197, 0.2073, -0.9709), (0.1692, 0.1692, 0.9709), (0.3286, 0.3286, 0.8855), (0.4689, 0.4689, 0.7485), (0.5819, 0.5819, 0.5681), (0.6612, 0.6612, 0.3546), (0.702, 0.702, 0.1205), (0.702, 0.702, -0.1205), (0.6612, 0.6612, -0.3546), (0.5819, 0.5819, -0.5681), (0.4689, 0.4689, -0.7485), (0.3286, 0.3286, -0.8855), (0.1692, 0.1692, -0.9709), (0.2073, 0.1197, 0.9709), (0.4025, 0.2324, 0.8855), (0.5743, 0.3316, 0.7485), (0.7127, 0.4115, 0.5681), (0.8097, 0.4675, 0.3546), (0.8597, 0.4964, 0.1205), (0.8597, 0.4964, -0.1205), (0.8097, 0.4675, -0.3546), (0.7127, 0.4115, -0.5681), (0.5743, 0.3316, -0.7485), (0.4025, 0.2324, -0.8855), (0.2073, 0.1197, -0.9709), (0.2312, 0.06194, 0.9709), (0.4489, 0.1203, 0.8855), (0.6405, 0.1716, 0.7485), (0.7949, 0.213, 0.5681), (0.9032, 0.242, 0.3546), (0.9589, 0.2569, 0.1205), (0.9589, 0.2569, -0.1205), (0.9032, 0.242, -0.3546), (0.7949, 0.213, -0.5681), (0.6405, 0.1716, -0.7485), (0.4489, 0.1203, -0.8855), (0.2312, 0.06194, -0.9709), (3.258e-07, 0.0, -1.0), (0.2393, -1.252e-08, 0.9709), (0.4647, 9.828e-09, 0.8855), (0.6631, 3.963e-08, 0.7485), (0.823, 9.924e-08, 0.5681), (0.935, 3.963e-08, 0.3546), (0.9927, 1.141e-07, 0.1205), (0.9927, 1.141e-07, -0.1205), (0.935, 3.963e-08, -0.3546), (0.823, 1.29e-07, -0.5681), (0.6631, 1.588e-07, -0.7485), (0.4647, 1.728e-08, -0.8855), (0.2393, 2.378e-09, -0.9709), (0.2312, -0.06194, 0.9709), (0.4489, -0.1203, 0.8855), (0.6405, -0.1716, 0.7485), (0.7949, -0.213, 0.5681), (0.9032, -0.242, 0.3546), (0.9589, -0.2569, 0.1205), (0.9589, -0.2569, -0.1205), (0.9032, -0.242, -0.3546), (0.7949, -0.213, -0.5681), (0.6405, -0.1716, -0.7485), (0.4489, -0.1203, -0.8855), (0.2312, -0.06194, -0.9709), (0.2073, -0.1197, 0.9709), (0.4025, -0.2324, 0.8855), (0.5743, -0.3316, 0.7485), (0.7127, -0.4115, 0.5681), (0.8097, -0.4675, 0.3546), (0.8597, -0.4964, 0.1205), (0.8597, -0.4964, -0.1205), (0.8097, -0.4675, -0.3546), (0.7127, -0.4115, -0.5681), (0.5743, -0.3316, -0.7485), (0.4025, -0.2324, -0.8855), (0.2073, -0.1197, -0.9709), (0.1692, -0.1692, 0.9709), (0.3286, -0.3286, 0.8855), (0.4689, -0.4689, 0.7485), (0.5819, -0.5819, 0.5681), (0.6612, -0.6612, 0.3546), (0.702, -0.702, 0.1205), (0.702, -0.702, -0.1205), (0.6612, -0.6612, -0.3546), (0.5819, -0.5819, -0.5681), (0.4689, -0.4689, -0.7485), (0.3286, -0.3286, -0.8855), (0.1692, -0.1692, -0.9709), (0.1197, -0.2073, 0.9709), (0.2324, -0.4025, 0.8855), (0.3316, -0.5743, 0.7485), (0.4115, -0.7127, 0.5681), (0.4675, -0.8097, 0.3546), (0.4964, -0.8597, 0.1205), (0.4964, -0.8597, -0.1205), (0.4675, -0.8097, -0.3546), (0.4115, -0.7127, -0.5681), (0.3316, -0.5743, -0.7485), (0.2324, -0.4025, -0.8855), (0.1197, -0.2073, -0.9709), (0.06194, -0.2312, 0.9709), (0.1203, -0.4489, 0.8855), (0.1716, -0.6405, 0.7485), (0.213, -0.7949, 0.5681), (0.242, -0.9032, 0.3546), (0.2569, -0.9589, 0.1205), (0.2569, -0.9589, -0.1205), (0.242, -0.9032, -0.3546), (0.213, -0.7949, -0.5681), (0.1716, -0.6405, -0.7485), (0.1203, -0.4489, -0.8855), (0.06194, -0.2312, -0.9709), (3.278e-07, -0.2393, 0.9709), (3.166e-07, -0.4647, 0.8855), (2.942e-07, -0.6631, 0.7485), (3.687e-07, -0.823, 0.5681), (2.942e-07, -0.935, 0.3546), (3.24e-07, -0.9927, 0.1205), (3.24e-07, -0.9927, -0.1205), (2.942e-07, -0.935, -0.3546), (3.687e-07, -0.823, -0.5681), (4.134e-07, -0.6631, -0.7485), (3.464e-07, -0.4647, -0.8855), (3.315e-07, -0.2393, -0.9709), (-0.06194, -0.2312, 0.9709), (-0.1203, -0.4489, 0.8855), (-0.1716, -0.6405, 0.7485), (-0.213, -0.7949, 0.5681), (-0.242, -0.9032, 0.3546), (-0.2569, -0.9589, 0.1205), (-0.2569, -0.9589, -0.1205), (-0.242, -0.9032, -0.3546), (-0.213, -0.7949, -0.5681), (-0.1716, -0.6405, -0.7485), (-0.1203, -0.4489, -0.8855), (-0.06194, -0.2312, -0.9709), (-0.1197, -0.2073, 0.9709), (-0.2324, -0.4025, 0.8855), (-0.3316, -0.5743, 0.7485), (-0.4115, -0.7127, 0.5681), (-0.4675, -0.8097, 0.3546), (-0.4964, -0.8597, 0.1205), (-0.4964, -0.8597, -0.1205), (-0.4675, -0.8097, -0.3546), (-0.4115, -0.7127, -0.5681), (-0.3316, -0.5743, -0.7485), (-0.2324, -0.4025, -0.8855), (-0.1197, -0.2073, -0.9709), (-0.1692, -0.1692, 0.9709), (-0.3286, -0.3286, 0.8855), (-0.4689, -0.4689, 0.7485), (-0.5819, -0.5819, 0.5681), (-0.6612, -0.6612, 0.3546), (-0.702, -0.702, 0.1205), (-0.702, -0.702, -0.1205), (-0.6612, -0.6612, -0.3546), (-0.5819, -0.5819, -0.5681), (-0.4689, -0.4689, -0.7485), (-0.3286, -0.3286, -0.8855), (-0.1692, -0.1692, -0.9709), (4.365e-08, -1.629e-07, 1.0), (-0.2073, -0.1197, 0.9709), (-0.4025, -0.2324, 0.8855), (-0.5743, -0.3316, 0.7485), (-0.7127, -0.4115, 0.5681), (-0.8097, -0.4675, 0.3546), (-0.8597, -0.4964, 0.1205), (-0.8597, -0.4964, -0.1205), (-0.8097, -0.4675, -0.3546), (-0.7127, -0.4115, -0.5681), (-0.5743, -0.3316, -0.7485), (-0.4025, -0.2324, -0.8855), (-0.2073, -0.1197, -0.9709), (-0.2312, -0.06194, 0.9709), (-0.4489, -0.1203, 0.8855), (-0.6405, -0.1716, 0.7485), (-0.7949, -0.213, 0.5681), (-0.9032, -0.242, 0.3546), (-0.9589, -0.2569, 0.1205), (-0.9589, -0.2569, -0.1205), (-0.9032, -0.242, -0.3546), (-0.7949, -0.213, -0.5681), (-0.6405, -0.1716, -0.7485), (-0.4489, -0.1203, -0.8855), (-0.2312, -0.06194, -0.9709), (-0.6631, 3.963e-08, 0.7485), (-0.823, -4.978e-08, 0.5681), (-0.823, -4.978e-08, -0.5681)], [], [(5, 4, 15, 16), (1, 0, 9, 10), (7, 6, 18, 19), (8, 7, 19, 20), (3, 2, 13, 14), (4, 3, 14, 15), (10, 9, 21, 22), (18, 17, 29, 30), (11, 10, 22, 23), (19, 18, 30, 31), (12, 11, 23, 24), (20, 19, 31, 32), (13, 12, 24, 25), (14, 13, 25, 26), (15, 14, 26, 27), (16, 15, 27, 28), (17, 16, 28, 29), (32, 31, 43, 44), (25, 24, 36, 37), (26, 25, 37, 38), (27, 26, 38, 39), (28, 27, 39, 40), (29, 28, 40, 41), (22, 21, 33, 34), (30, 29, 41, 42), (23, 22, 34, 35), (31, 30, 42, 43), (24, 23, 35, 36), (39, 38, 50, 51), (40, 39, 51, 52), (41, 40, 52, 53), (34, 33, 45, 46), (42, 41, 53, 54), (35, 34, 46, 47), (43, 42, 54, 55), (36, 35, 47, 48), (44, 43, 55, 56), (37, 36, 48, 49), (38, 37, 49, 50), (54, 53, 65, 66), (47, 46, 58, 59), (55, 54, 66, 67), (48, 47, 59, 60), (56, 55, 67, 68), (49, 48, 60, 61), (50, 49, 61, 62), (51, 50, 62, 63), (52, 51, 63, 64), (53, 52, 64, 65), (46, 45, 57, 58), (61, 60, 72, 73), (62, 61, 73, 74), (63, 62, 74, 75), (64, 63, 75, 76), (65, 64, 76, 77), (58, 57, 69, 70), (66, 65, 77, 78), (59, 58, 70, 71), (67, 66, 78, 79), (60, 59, 71, 72), (68, 67, 79, 80), (76, 75, 87, 88), (77, 76, 88, 89), (70, 69, 81, 82), (78, 77, 89, 90), (71, 70, 82, 83), (79, 78, 90, 91), (72, 71, 83, 84), (80, 79, 91, 92), (73, 72, 84, 85), (74, 73, 85, 86), (75, 74, 86, 87), (90, 89, 101, 102), (83, 82, 94, 95), (91, 90, 102, 103), (84, 83, 95, 96), (92, 91, 103, 104), (85, 84, 96, 97), (86, 85, 97, 98), (87, 86, 98, 99), (88, 87, 99, 100), (89, 88, 100, 101), (82, 81, 93, 94), (98, 97, 109, 110), (99, 98, 110, 111), (100, 99, 111, 112), (101, 100, 112, 113), (94, 93, 105, 106), (102, 101, 113, 114), (95, 94, 106, 107), (103, 102, 114, 115), (96, 95, 107, 108), (104, 103, 115, 116), (97, 96, 108, 109), (112, 111, 123, 124), (113, 112, 124, 125), (106, 105, 117, 118), (114, 113, 125, 126), (107, 106, 118, 119), (115, 114, 126, 127), (108, 107, 119, 120), (116, 115, 127, 128), (109, 108, 120, 121), (110, 109, 121, 122), (111, 110, 122, 123), (119, 118, 130, 131), (127, 126, 138, 139), (120, 119, 131, 132), (128, 127, 139, 140), (121, 120, 132, 133), (122, 121, 133, 134), (123, 122, 134, 135), (124, 123, 135, 136), (125, 124, 136, 137), (118, 117, 129, 130), (126, 125, 137, 138), (134, 133, 146, 147), (135, 134, 147, 148), (136, 135, 148, 149), (137, 136, 149, 150), (130, 129, 142, 143), (138, 137, 150, 151), (131, 130, 143, 144), (139, 138, 151, 152), (132, 131, 144, 145), (140, 139, 152, 153), (133, 132, 145, 146), (150, 149, 161, 162), (143, 142, 154, 155), (151, 150, 162, 163), (144, 143, 155, 156), (152, 151, 163, 164), (145, 144, 156, 157), (153, 152, 164, 165), (146, 145, 157, 158), (147, 146, 158, 159), (148, 147, 159, 160), (149, 148, 160, 161), (164, 163, 175, 176), (157, 156, 168, 169), (165, 164, 176, 177), (158, 157, 169, 170), (159, 158, 170, 171), (160, 159, 171, 172), (161, 160, 172, 173), (162, 161, 173, 174), (155, 154, 166, 167), (163, 162, 174, 175), (156, 155, 167, 168), (171, 170, 182, 183), (172, 171, 183, 184), (173, 172, 184, 185), (174, 173, 185, 186), (167, 166, 178, 179), (175, 174, 186, 187), (168, 167, 179, 180), (176, 175, 187, 188), (169, 168, 180, 181), (177, 176, 188, 189), (170, 169, 181, 182), (186, 185, 197, 198), (179, 178, 190, 191), (187, 186, 198, 199), (180, 179, 191, 192), (188, 187, 199, 200), (181, 180, 192, 193), (189, 188, 200, 201), (182, 181, 193, 194), (183, 182, 194, 195), (184, 183, 195, 196), (185, 184, 196, 197), (193, 192, 204, 205), (201, 200, 212, 213), (194, 193, 205, 206), (195, 194, 206, 207), (196, 195, 207, 208), (197, 196, 208, 209), (198, 197, 209, 210), (191, 190, 202, 203), (199, 198, 210, 211), (192, 191, 203, 204), (200, 199, 211, 212), (208, 207, 219, 220), (209, 208, 220, 221), (210, 209, 221, 222), (203, 202, 214, 215), (211, 210, 222, 223), (204, 203, 215, 216), (212, 211, 223, 224), (205, 204, 216, 217), (213, 212, 224, 225), (206, 205, 217, 218), (207, 206, 218, 219), (222, 221, 233, 234), (215, 214, 226, 227), (223, 222, 234, 235), (216, 215, 227, 228), (224, 223, 235, 236), (217, 216, 228, 229), (225, 224, 236, 237), (218, 217, 229, 230), (219, 218, 230, 231), (220, 219, 231, 232), (221, 220, 232, 233), (237, 236, 248, 249), (230, 229, 241, 242), (231, 230, 242, 243), (232, 231, 243, 244), (233, 232, 244, 245), (234, 233, 245, 246), (227, 226, 238, 239), (235, 234, 246, 247), (228, 227, 239, 240), (236, 235, 247, 248), (229, 228, 240, 241), (244, 243, 255, 256), (245, 244, 256, 257), (246, 245, 257, 258), (239, 238, 250, 251), (247, 246, 258, 259), (240, 239, 251, 252), (248, 247, 259, 260), (241, 240, 252, 253), (249, 248, 260, 261), (242, 241, 253, 254), (243, 242, 254, 255), (251, 250, 263, 264), (259, 258, 271, 272), (252, 251, 264, 265), (260, 259, 272, 273), (253, 252, 265, 266), (261, 260, 273, 274), (254, 253, 266, 267), (255, 254, 267, 268), (256, 255, 268, 269), (257, 256, 269, 270), (258, 257, 270, 271), (274, 273, 285, 286), (267, 266, 278, 279), (268, 267, 279, 280), (269, 268, 280, 281), (270, 269, 281, 282), (271, 270, 282, 283), (264, 263, 275, 276), (272, 271, 283, 284), (265, 264, 276, 277), (273, 272, 284, 285), (266, 265, 277, 278), (278, 277, 287, 288), (0, 262, 9), (289, 5, 16, 17), (6, 289, 17, 18), (287, 1, 10, 11), (288, 287, 11, 12), (2, 288, 12, 13), (141, 8, 20), (141, 20, 32), (9, 262, 21), (141, 32, 44), (21, 262, 33), (33, 262, 45), (141, 44, 56), (141, 56, 68), (45, 262, 57), (141, 68, 80), (57, 262, 69), (69, 262, 81), (141, 80, 92), (141, 92, 104), (81, 262, 93), (141, 104, 116), (93, 262, 105), (105, 262, 117), (141, 116, 128), (141, 128, 140), (117, 262, 129), (141, 140, 153), (129, 262, 142), (142, 262, 154), (141, 153, 165), (141, 165, 177), (154, 262, 166), (166, 262, 178), (141, 177, 189), (141, 189, 201), (178, 262, 190), (141, 201, 213), (190, 262, 202), (202, 262, 214), (141, 213, 225), (141, 225, 237), (214, 262, 226), (141, 237, 249), (226, 262, 238), (238, 262, 250), (141, 249, 261), (141, 261, 274), (250, 262, 263), (141, 274, 286), (263, 262, 275), (282, 281, 4, 5), (275, 262, 0), (283, 282, 5, 289), (276, 275, 0, 1), (284, 283, 289, 6), (277, 276, 1, 287), (285, 284, 6, 7), (286, 285, 7, 8), (279, 278, 288, 2), (141, 286, 8), (280, 279, 2, 3), (281, 280, 3, 4)])
me_sphere_001.materials.append(mat_material_001)
me_sphere_001.use_remesh_preserve_volume = False
me_sphere_001.use_remesh_preserve_attributes = False
me_sphere_001.use_mirror_vertex_groups = False
me_sphere_001.update()
me_cylinder_005 = bpy.data.meshes.new('Cylinder.005')
me_cylinder_005.from_pydata([(0.0, 1.0, -1.0), (0.0, 1.0, 1.0), (0.1951, 0.9808, -1.0), (0.1951, 0.9808, 1.0), (0.3827, 0.9239, -1.0), (0.3827, 0.9239, 1.0), (0.5556, 0.8315, -1.0), (0.5556, 0.8315, 1.0), (0.7071, 0.7071, -1.0), (0.7071, 0.7071, 1.0), (0.8315, 0.5556, -1.0), (0.8315, 0.5556, 1.0), (0.9239, 0.3827, -1.0), (0.9239, 0.3827, 1.0), (0.9808, 0.1951, -1.0), (0.9808, 0.1951, 1.0), (1.0, 7.55e-08, -1.0), (1.0, 7.55e-08, 1.0), (0.9808, -0.1951, -1.0), (0.9808, -0.1951, 1.0), (0.9239, -0.3827, -1.0), (0.9239, -0.3827, 1.0), (0.8315, -0.5556, -1.0), (0.8315, -0.5556, 1.0), (0.7071, -0.7071, -1.0), (0.7071, -0.7071, 1.0), (0.5556, -0.8315, -1.0), (0.5556, -0.8315, 1.0), (0.3827, -0.9239, -1.0), (0.3827, -0.9239, 1.0), (0.1951, -0.9808, -1.0), (0.1951, -0.9808, 1.0), (-3.258e-07, -1.0, -1.0), (-3.258e-07, -1.0, 1.0), (-0.1951, -0.9808, -1.0), (-0.1951, -0.9808, 1.0), (-0.3827, -0.9239, -1.0), (-0.3827, -0.9239, 1.0), (-0.5556, -0.8315, -1.0), (-0.5556, -0.8315, 1.0), (-0.7071, -0.7071, -1.0), (-0.7071, -0.7071, 1.0), (-0.8315, -0.5556, -1.0), (-0.8315, -0.5556, 1.0), (-0.9239, -0.3827, -1.0), (-0.9239, -0.3827, 1.0), (-0.9808, -0.1951, -1.0), (-0.9808, -0.1951, 1.0), (-1.0, 9.656e-07, -1.0), (-1.0, 9.656e-07, 1.0), (-0.9808, 0.1951, -1.0), (-0.9808, 0.1951, 1.0), (-0.9239, 0.3827, -1.0), (-0.9239, 0.3827, 1.0), (-0.8315, 0.5556, -1.0), (-0.8315, 0.5556, 1.0), (-0.7071, 0.7071, -1.0), (-0.7071, 0.7071, 1.0), (-0.5556, 0.8315, -1.0), (-0.5556, 0.8315, 1.0), (-0.3827, 0.9239, -1.0), (-0.3827, 0.9239, 1.0), (-0.1951, 0.9808, -1.0), (-0.1951, 0.9808, 1.0), (0.0, 1.0, -0.3333), (0.0, 1.0, 0.3333), (0.1951, 0.9808, 0.3333), (0.1951, 0.9808, -0.3333), (0.3827, 0.9239, 0.3333), (0.3827, 0.9239, -0.3333), (0.5556, 0.8315, 0.3333), (0.5556, 0.8315, -0.3333), (0.7071, 0.7071, 0.3333), (0.7071, 0.7071, -0.3333), (0.8315, 0.5556, 0.3333), (0.8315, 0.5556, -0.3333), (0.9239, 0.3827, 0.3333), (0.9239, 0.3827, -0.3333), (0.9808, 0.1951, 0.3333), (0.9808, 0.1951, -0.3333), (1.0, 7.55e-08, 0.3333), (1.0, 7.55e-08, -0.3333), (0.9808, -0.1951, 0.3333), (0.9808, -0.1951, -0.3333), (0.9239, -0.3827, 0.3333), (0.9239, -0.3827, -0.3333), (0.8315, -0.5556, 0.3333), (0.8315, -0.5556, -0.3333), (0.7071, -0.7071, 0.3333), (0.7071, -0.7071, -0.3333), (0.5556, -0.8315, 0.3333), (0.5556, -0.8315, -0.3333), (0.3827, -0.9239, 0.3333), (0.3827, -0.9239, -0.3333), (0.1951, -0.9808, 0.3333), (0.1951, -0.9808, -0.3333), (-3.258e-07, -1.0, 0.3333), (-3.258e-07, -1.0, -0.3333), (-0.1951, -0.9808, 0.3333), (-0.1951, -0.9808, -0.3333), (-0.3827, -0.9239, 0.3333), (-0.3827, -0.9239, -0.3333), (-0.5556, -0.8315, 0.3333), (-0.5556, -0.8315, -0.3333), (-0.7071, -0.7071, 0.3333), (-0.7071, -0.7071, -0.3333), (-0.8315, -0.5556, 0.3333), (-0.8315, -0.5556, -0.3333), (-0.9239, -0.3827, 0.3333), (-0.9239, -0.3827, -0.3333), (-0.9808, -0.1951, 0.3333), (-0.9808, -0.1951, -0.3333), (-1.0, 9.526e-07, 0.3704), (-1.0, 9.831e-07, -0.3835), (-0.9808, 0.1951, 0.3704), (-0.9808, 0.1951, -0.3835), (-0.9239, 0.3827, 0.3333), (-0.9239, 0.3827, -0.3333), (-0.8315, 0.5556, 0.3333), (-0.8315, 0.5556, -0.3333), (-0.7071, 0.7071, 0.3333), (-0.7071, 0.7071, -0.3333), (-0.5556, 0.8315, 0.3333), (-0.5556, 0.8315, -0.3333), (-0.3827, 0.9239, 0.3333), (-0.3827, 0.9239, -0.3333), (-0.1951, 0.9808, 0.3333), (-0.1951, 0.9808, -0.3333), (-5.213, 0.3138, -0.06425), (-5.213, 0.3138, -0.2912), (-5.59, 0.37, -0.06425), (-5.59, 0.37, -0.3413), (-5.571, 0.4261, -0.06425), (-5.571, 0.4261, -0.3413), (-5.156, 0.4801, -0.06425), (-5.156, 0.4801, -0.2912), (-3.097, 0.05938, 0.2449), (-3.116, 0.185, 0.282), (-3.097, 0.3106, 0.282), (-3.04, 0.4314, 0.2449), (-3.04, 0.4314, -0.3122), (-3.097, 0.05938, -0.3122), (-3.116, 0.185, -0.3624), (-3.097, 0.3106, -0.3624), (-4.174, 0.2775, 0.1617), (-4.155, 0.3684, 0.1617), (-4.098, 0.4557, 0.1246), (-4.098, 0.4557, -0.3017), (-4.155, 0.1866, -0.3017), (-4.155, 0.1866, 0.1246), (-4.174, 0.2775, -0.3518), (-4.155, 0.3684, -0.3518), (-2.039, -0.06786, 0.3143), (-2.058, 0.09249, -0.3729), (-2.039, 0.2528, -0.3729), (-2.058, 0.09249, 0.3514), (-2.039, 0.2528, 0.3514), (-1.982, 0.407, 0.3143), (-1.982, 0.407, -0.3228), (-2.039, -0.06786, -0.3228)], [], [(65, 1, 3, 66), (66, 3, 5, 68), (68, 5, 7, 70), (70, 7, 9, 72), (72, 9, 11, 74), (74, 11, 13, 76), (76, 13, 15, 78), (78, 15, 17, 80), (80, 17, 19, 82), (82, 19, 21, 84), (84, 21, 23, 86), (86, 23, 25, 88), (88, 25, 27, 90), (90, 27, 29, 92), (92, 29, 31, 94), (94, 31, 33, 96), (96, 33, 35, 98), (98, 35, 37, 100), (100, 37, 39, 102), (102, 39, 41, 104), (104, 41, 43, 106), (106, 43, 45, 108), (108, 45, 47, 110), (110, 47, 49, 112), (112, 49, 51, 114), (114, 51, 53, 116), (116, 53, 55, 118), (118, 55, 57, 120), (120, 57, 59, 122), (122, 59, 61, 124), (3, 1, 63, 61, 59, 57, 55, 53, 51, 49, 47, 45, 43, 41, 39, 37, 35, 33, 31, 29, 27, 25, 23, 21, 19, 17, 15, 13, 11, 9, 7, 5), (126, 63, 1, 65), (124, 61, 63, 126), (0, 2, 4, 6, 8, 10, 12, 14, 16, 18, 20, 22, 24, 26, 28, 30, 32, 34, 36, 38, 40, 42, 44, 46, 48, 50, 52, 54, 56, 58, 60, 62), (60, 125, 127, 62), (125, 124, 126, 127), (62, 127, 64, 0), (127, 126, 65, 64), (58, 123, 125, 60), (123, 122, 124, 125), (56, 121, 123, 58), (121, 120, 122, 123), (54, 119, 121, 56), (119, 118, 120, 121), (52, 117, 119, 54), (117, 116, 118, 119), (50, 115, 117, 52), (145, 146, 134, 132), (48, 113, 115, 50), (144, 145, 132, 130), (46, 111, 113, 48), (149, 144, 130, 128), (44, 109, 111, 46), (109, 108, 110, 111), (42, 107, 109, 44), (107, 106, 108, 109), (40, 105, 107, 42), (105, 104, 106, 107), (38, 103, 105, 40), (103, 102, 104, 105), (36, 101, 103, 38), (101, 100, 102, 103), (34, 99, 101, 36), (99, 98, 100, 101), (32, 97, 99, 34), (97, 96, 98, 99), (30, 95, 97, 32), (95, 94, 96, 97), (28, 93, 95, 30), (93, 92, 94, 95), (26, 91, 93, 28), (91, 90, 92, 93), (24, 89, 91, 26), (89, 88, 90, 91), (22, 87, 89, 24), (87, 86, 88, 89), (20, 85, 87, 22), (85, 84, 86, 87), (18, 83, 85, 20), (83, 82, 84, 85), (16, 81, 83, 18), (81, 80, 82, 83), (14, 79, 81, 16), (79, 78, 80, 81), (12, 77, 79, 14), (77, 76, 78, 79), (10, 75, 77, 12), (75, 74, 76, 77), (8, 73, 75, 10), (73, 72, 74, 75), (6, 71, 73, 8), (71, 70, 72, 73), (4, 69, 71, 6), (69, 68, 70, 71), (2, 67, 69, 4), (67, 66, 68, 69), (0, 64, 67, 2), (64, 65, 66, 67), (133, 132, 134, 135), (131, 130, 132, 133), (129, 128, 130, 131), (146, 147, 135, 134), (150, 148, 129, 131), (148, 149, 128, 129), (151, 150, 131, 133), (147, 151, 133, 135), (158, 154, 143, 140), (154, 153, 142, 143), (159, 152, 136, 141), (153, 159, 141, 142), (157, 158, 140, 139), (152, 155, 137, 136), (155, 156, 138, 137), (156, 157, 139, 138), (140, 143, 151, 147), (143, 142, 150, 151), (141, 136, 149, 148), (142, 141, 148, 150), (139, 140, 147, 146), (136, 137, 144, 149), (137, 138, 145, 144), (138, 139, 146, 145), (114, 116, 157, 156), (112, 114, 156, 155), (110, 112, 155, 152), (116, 117, 158, 157), (113, 111, 159, 153), (111, 110, 152, 159), (115, 113, 153, 154), (117, 115, 154, 158)])
me_cylinder_005.materials.append(mat_material_001)
me_cylinder_005.use_remesh_preserve_volume = False
me_cylinder_005.use_remesh_preserve_attributes = False
me_cylinder_005.use_mirror_vertex_groups = False
me_cylinder_005.update()
me_cube_006 = bpy.data.meshes.new('Cube.006')
me_cube_006.from_pydata([(-1.0, -1.0, -1.0), (-0.4754, -1.666, 1.0), (-1.0, 1.0, -1.0), (-0.4754, -1.203, 1.0), (1.0, -1.0, -1.0), (0.4754, -1.666, 1.0), (1.0, 1.0, -1.0), (0.4754, -1.203, 1.0)], [], [(1, 3, 2, 0), (3, 7, 6, 2), (7, 5, 4, 6), (5, 1, 0, 4), (0, 2, 6, 4), (5, 7, 3, 1)])
me_cube_006.materials.append(mat_material_007)
me_cube_006.use_remesh_preserve_volume = False
me_cube_006.use_remesh_preserve_attributes = False
me_cube_006.use_mirror_vertex_groups = False
me_cube_006.update()
me_cube_007 = bpy.data.meshes.new('Cube.007')
me_cube_007.from_pydata([(-1.0, -1.0, -1.0), (-0.4754, -1.666, 1.0), (-1.0, 1.0, -1.0), (-0.4754, -1.203, 1.0), (1.0, -1.0, -1.0), (0.4754, -1.666, 1.0), (1.0, 1.0, -1.0), (0.4754, -1.203, 1.0)], [], [(1, 3, 2, 0), (3, 7, 6, 2), (7, 5, 4, 6), (5, 1, 0, 4), (0, 2, 6, 4), (5, 7, 3, 1)])
me_cube_007.materials.append(mat_material_006)
me_cube_007.use_remesh_preserve_volume = False
me_cube_007.use_remesh_preserve_attributes = False
me_cube_007.use_mirror_vertex_groups = False
me_cube_007.update()
me_cube_008 = bpy.data.meshes.new('Cube.008')
me_cube_008.from_pydata([(-1.0, -1.0, -1.0), (-0.4754, -1.666, 1.0), (-1.0, 1.0, -1.0), (-0.4754, -1.203, 1.0), (1.0, -1.0, -1.0), (0.4754, -1.666, 1.0), (1.0, 1.0, -1.0), (0.4754, -1.203, 1.0)], [], [(1, 3, 2, 0), (3, 7, 6, 2), (7, 5, 4, 6), (5, 1, 0, 4), (0, 2, 6, 4), (5, 7, 3, 1)])
me_cube_008.materials.append(mat_material_006)
me_cube_008.use_remesh_preserve_volume = False
me_cube_008.use_remesh_preserve_attributes = False
me_cube_008.use_mirror_vertex_groups = False
me_cube_008.update()
me_cube_010 = bpy.data.meshes.new('Cube.010')
me_cube_010.from_pydata([(-1.0, 0.3946, -1.0), (-1.0, 0.3946, 1.0), (-1.0, 2.395, -1.0), (-1.0, 2.395, 1.0), (1.0, -1.688, -1.0), (1.0, -1.688, 1.0), (1.0, 0.3124, -1.0), (1.0, 0.3124, 1.0), (0.0, 1.0, 1.0), (0.0, 1.0, -1.0), (0.0, -1.0, 1.0), (0.0, -1.0, -1.0), (1.445, 2.433, 1.0), (1.445, 2.433, -1.0), (1.993, 0.9009, 1.0), (1.993, 0.9009, -1.0), (-1.54, 2.937, -0.9968), (-1.54, 2.937, 0.9968), (-1.54, 3.045, 0.9968), (-1.54, 3.045, -0.9968), (-1.0, 1.395, 1.144), (-1.0, 1.395, -1.144), (1.0, -0.6876, 1.144), (1.0, -0.6876, -1.144), (0.0, 0.0, 1.144), (0.0, 0.0, -1.144), (1.719, 1.667, 1.144), (1.719, 1.667, -1.144), (-1.54, 2.991, 1.14), (-1.54, 2.991, -1.14), (-1.0, 0.1473, -0.3333), (-1.0, 0.1473, 0.3333), (-1.0, 2.704, 0.3333), (-1.0, 2.704, -0.3333), (1.0, 0.04227, 0.3333), (1.0, 0.04227, -0.3333), (1.0, -2.515, 0.3333), (1.0, -2.515, -0.3333), (0.0, -1.636, 0.3333), (0.0, -1.636, -0.3333), (0.0, 0.9214, 0.3333), (0.0, 0.9214, -0.3333), (1.445, 2.753, 0.3333), (1.445, 2.753, -0.3333), (1.993, 0.7946, 0.3333), (1.993, 0.7946, -0.3333), (-1.54, 3.398, -0.3323), (-1.54, 3.398, 0.3323), (-1.54, 3.536, 0.3323), (-1.54, 3.536, -0.3323), (-1.54, 3.467, 0.38), (-1.54, 3.467, -0.38), (1.719, 1.774, 0.3812), (1.719, 1.774, -0.3812)], [], [(31, 1, 17, 47), (41, 35, 6, 9), (37, 4, 15, 45), (39, 30, 0, 11), (25, 9, 6, 23), (24, 8, 3, 20), (22, 7, 8, 24), (21, 2, 9, 25), (37, 39, 11, 4), (33, 41, 9, 2), (53, 45, 15, 27), (23, 6, 13, 27), (22, 5, 14, 26), (34, 7, 12, 42), (51, 49, 19, 29), (21, 0, 16, 29), (20, 3, 18, 28), (33, 2, 19, 49), (1, 20, 28, 17), (2, 21, 29, 19), (46, 51, 29, 16), (7, 22, 26, 12), (4, 23, 27, 15), (43, 53, 27, 13), (0, 21, 25, 11), (5, 22, 24, 10), (10, 24, 20, 1), (11, 25, 23, 4), (12, 26, 52, 42), (42, 52, 53, 43), (17, 28, 50, 47), (47, 50, 51, 46), (3, 32, 48, 18), (32, 33, 49, 48), (28, 18, 48, 50), (50, 48, 49, 51), (6, 35, 43, 13), (35, 34, 42, 43), (26, 14, 44, 52), (52, 44, 45, 53), (3, 8, 40, 32), (32, 40, 41, 33), (5, 10, 38, 36), (36, 38, 39, 37), (10, 1, 31, 38), (38, 31, 30, 39), (5, 36, 44, 14), (36, 37, 45, 44), (8, 7, 34, 40), (40, 34, 35, 41), (0, 30, 46, 16), (30, 31, 47, 46)])
me_cube_010.materials.append(mat_material_007)
me_cube_010.use_remesh_preserve_volume = False
me_cube_010.use_remesh_preserve_attributes = False
me_cube_010.use_mirror_vertex_groups = False
me_cube_010.update()
me_cylinder_008 = bpy.data.meshes.new('Cylinder.008')
me_cylinder_008.from_pydata([(0.0, 1.0, -1.0), (0.0, 1.0, 1.0), (0.1951, 0.9808, -1.0), (0.1951, 0.9808, 1.0), (0.3827, 0.9239, -1.0), (0.3827, 0.9239, 1.0), (0.5556, 0.8315, -1.0), (0.5556, 0.8315, 1.0), (0.7071, 0.7071, -1.0), (0.7071, 0.7071, 1.0), (0.8315, 0.5556, -1.0), (0.8315, 0.5556, 1.0), (0.9239, 0.3827, -1.0), (0.9239, 0.3827, 1.0), (0.9808, 0.1951, -1.0), (0.9808, 0.1951, 1.0), (1.0, 7.55e-08, -1.0), (1.0, 7.55e-08, 1.0), (0.9808, -0.1951, -1.0), (0.9808, -0.1951, 1.0), (0.9239, -0.3827, -1.0), (0.9239, -0.3827, 1.0), (0.8315, -0.5556, -1.0), (0.8315, -0.5556, 1.0), (0.7071, -0.7071, -1.0), (0.7071, -0.7071, 1.0), (0.5556, -0.8315, -1.0), (0.5556, -0.8315, 1.0), (0.3827, -0.9239, -1.0), (0.3827, -0.9239, 1.0), (0.1951, -0.9808, -1.0), (0.1951, -0.9808, 1.0), (-3.258e-07, -1.0, -1.0), (-3.258e-07, -1.0, 1.0), (-0.1951, -0.9808, -1.0), (-0.1951, -0.9808, 1.0), (-0.3827, -0.9239, -1.0), (-0.3827, -0.9239, 1.0), (-0.5556, -0.8315, -1.0), (-0.5556, -0.8315, 1.0), (-0.7071, -0.7071, -1.0), (-0.7071, -0.7071, 1.0), (-0.8315, -0.5556, -1.0), (-0.8315, -0.5556, 1.0), (-0.9239, -0.3827, -1.0), (-0.9239, -0.3827, 1.0), (-0.9808, -0.1951, -1.0), (-0.9808, -0.1951, 1.0), (-1.0, 9.656e-07, -1.0), (-1.0, 9.656e-07, 1.0), (-0.9808, 0.1951, -1.0), (-0.9808, 0.1951, 1.0), (-0.9239, 0.3827, -1.0), (-0.9239, 0.3827, 1.0), (-0.8315, 0.5556, -1.0), (-0.8315, 0.5556, 1.0), (-0.7071, 0.7071, -1.0), (-0.7071, 0.7071, 1.0), (-0.5556, 0.8315, -1.0), (-0.5556, 0.8315, 1.0), (-0.3827, 0.9239, -1.0), (-0.3827, 0.9239, 1.0), (-0.1951, 0.9808, -1.0), (-0.1951, 0.9808, 1.0)], [], [(0, 1, 3, 2), (2, 3, 5, 4), (4, 5, 7, 6), (6, 7, 9, 8), (8, 9, 11, 10), (10, 11, 13, 12), (12, 13, 15, 14), (14, 15, 17, 16), (16, 17, 19, 18), (18, 19, 21, 20), (20, 21, 23, 22), (22, 23, 25, 24), (24, 25, 27, 26), (26, 27, 29, 28), (28, 29, 31, 30), (30, 31, 33, 32), (32, 33, 35, 34), (34, 35, 37, 36), (36, 37, 39, 38), (38, 39, 41, 40), (40, 41, 43, 42), (42, 43, 45, 44), (44, 45, 47, 46), (46, 47, 49, 48), (48, 49, 51, 50), (50, 51, 53, 52), (52, 53, 55, 54), (54, 55, 57, 56), (56, 57, 59, 58), (58, 59, 61, 60), (3, 1, 63, 61, 59, 57, 55, 53, 51, 49, 47, 45, 43, 41, 39, 37, 35, 33, 31, 29, 27, 25, 23, 21, 19, 17, 15, 13, 11, 9, 7, 5), (62, 63, 1, 0), (60, 61, 63, 62), (0, 2, 4, 6, 8, 10, 12, 14, 16, 18, 20, 22, 24, 26, 28, 30, 32, 34, 36, 38, 40, 42, 44, 46, 48, 50, 52, 54, 56, 58, 60, 62)])
me_cylinder_008.materials.append(mat_material)
me_cylinder_008.use_remesh_preserve_volume = False
me_cylinder_008.use_remesh_preserve_attributes = False
me_cylinder_008.use_mirror_vertex_groups = False
me_cylinder_008.update()
me_cylinder_009 = bpy.data.meshes.new('Cylinder.009')
me_cylinder_009.from_pydata([(3.901e-08, 0.6715, -1.0), (0.0, 1.0, 1.0), (0.131, 0.6586, -1.0), (0.1951, 0.9808, 1.0), (0.257, 0.6204, -1.0), (0.3827, 0.9239, 1.0), (0.3731, 0.5583, -1.0), (0.5556, 0.8315, 1.0), (0.4748, 0.4748, -1.0), (0.7071, 0.7071, 1.0), (0.5583, 0.3731, -1.0), (0.8315, 0.5556, 1.0), (0.6204, 0.257, -1.0), (0.9239, 0.3827, 1.0), (0.6586, 0.131, -1.0), (0.9808, 0.1951, 1.0), (0.6715, 1.443e-07, -1.0), (1.0, 7.55e-08, 1.0), (0.6586, -0.131, -1.0), (0.9808, -0.1951, 1.0), (0.6204, -0.257, -1.0), (0.9239, -0.3827, 1.0), (0.5583, -0.3731, -1.0), (0.8315, -0.5556, 1.0), (0.4748, -0.4748, -1.0), (0.7071, -0.7071, 1.0), (0.3731, -0.5583, -1.0), (0.5556, -0.8315, 1.0), (0.257, -0.6204, -1.0), (0.3827, -0.9239, 1.0), (0.131, -0.6586, -1.0), (0.1951, -0.9808, 1.0), (-1.798e-07, -0.6715, -1.0), (-3.258e-07, -1.0, 1.0), (-0.131, -0.6586, -1.0), (-0.1951, -0.9808, 1.0), (-0.257, -0.6204, -1.0), (-0.3827, -0.9239, 1.0), (-0.3731, -0.5583, -1.0), (-0.5556, -0.8315, 1.0), (-0.4748, -0.4748, -1.0), (-0.7071, -0.7071, 1.0), (-0.5583, -0.3731, -1.0), (-0.8315, -0.5556, 1.0), (-0.6204, -0.257, -1.0), (-0.9239, -0.3827, 1.0), (-0.6586, -0.131, -1.0), (-0.9808, -0.1951, 1.0), (-0.6715, 7.42e-07, -1.0), (-1.0, 9.656e-07, 1.0), (-0.6586, 0.131, -1.0), (-0.9808, 0.1951, 1.0), (-0.6204, 0.257, -1.0), (-0.9239, 0.3827, 1.0), (-0.5583, 0.3731, -1.0), (-0.8315, 0.5556, 1.0), (-0.4748, 0.4748, -1.0), (-0.7071, 0.7071, 1.0), (-0.3731, 0.5583, -1.0), (-0.5556, 0.8315, 1.0), (-0.257, 0.6204, -1.0), (-0.3827, 0.9239, 1.0), (-0.131, 0.6586, -1.0), (-0.1951, 0.9808, 1.0), (0.0, 1.0, -0.5198), (0.1951, 0.9808, -0.5198), (0.3827, 0.9239, -0.5198), (0.5556, 0.8315, -0.5198), (0.7071, 0.7071, -0.5198), (0.8315, 0.5556, -0.5198), (0.9239, 0.3827, -0.5198), (0.9808, 0.1951, -0.5198), (1.0, 7.55e-08, -0.5198), (0.9808, -0.1951, -0.5198), (0.9239, -0.3827, -0.5198), (0.8315, -0.5556, -0.5198), (0.7071, -0.7071, -0.5198), (0.5556, -0.8315, -0.5198), (0.3827, -0.9239, -0.5198), (0.1951, -0.9808, -0.5198), (-3.258e-07, -1.0, -0.5198), (-0.1951, -0.9808, -0.5198), (-0.3827, -0.9239, -0.5198), (-0.5556, -0.8315, -0.5198), (-0.7071, -0.7071, -0.5198), (-0.8315, -0.5556, -0.5198), (-0.9239, -0.3827, -0.5198), (-0.9808, -0.1951, -0.5198), (-1.0, 9.656e-07, -0.5198), (-0.9808, 0.1951, -0.5198), (-0.9239, 0.3827, -0.5198), (-0.8315, 0.5556, -0.5198), (-0.7071, 0.7071, -0.5198), (-0.5556, 0.8315, -0.5198), (-0.3827, 0.9239, -0.5198), (-0.1951, 0.9808, -0.5198)], [], [(64, 1, 3, 65), (65, 3, 5, 66), (66, 5, 7, 67), (67, 7, 9, 68), (68, 9, 11, 69), (69, 11, 13, 70), (70, 13, 15, 71), (71, 15, 17, 72), (72, 17, 19, 73), (73, 19, 21, 74), (74, 21, 23, 75), (75, 23, 25, 76), (76, 25, 27, 77), (77, 27, 29, 78), (78, 29, 31, 79), (79, 31, 33, 80), (80, 33, 35, 81), (81, 35, 37, 82), (82, 37, 39, 83), (83, 39, 41, 84), (84, 41, 43, 85), (85, 43, 45, 86), (86, 45, 47, 87), (87, 47, 49, 88), (88, 49, 51, 89), (89, 51, 53, 90), (90, 53, 55, 91), (91, 55, 57, 92), (92, 57, 59, 93), (93, 59, 61, 94), (3, 1, 63, 61, 59, 57, 55, 53, 51, 49, 47, 45, 43, 41, 39, 37, 35, 33, 31, 29, 27, 25, 23, 21, 19, 17, 15, 13, 11, 9, 7, 5), (95, 63, 1, 64), (94, 61, 63, 95), (0, 2, 4, 6, 8, 10, 12, 14, 16, 18, 20, 22, 24, 26, 28, 30, 32, 34, 36, 38, 40, 42, 44, 46, 48, 50, 52, 54, 56, 58, 60, 62), (60, 94, 95, 62), (62, 95, 64, 0), (58, 93, 94, 60), (56, 92, 93, 58), (54, 91, 92, 56), (52, 90, 91, 54), (50, 89, 90, 52), (48, 88, 89, 50), (46, 87, 88, 48), (44, 86, 87, 46), (42, 85, 86, 44), (40, 84, 85, 42), (38, 83, 84, 40), (36, 82, 83, 38), (34, 81, 82, 36), (32, 80, 81, 34), (30, 79, 80, 32), (28, 78, 79, 30), (26, 77, 78, 28), (24, 76, 77, 26), (22, 75, 76, 24), (20, 74, 75, 22), (18, 73, 74, 20), (16, 72, 73, 18), (14, 71, 72, 16), (12, 70, 71, 14), (10, 69, 70, 12), (8, 68, 69, 10), (6, 67, 68, 8), (4, 66, 67, 6), (2, 65, 66, 4), (0, 64, 65, 2)])
me_cylinder_009.materials.append(mat_material)
me_cylinder_009.use_remesh_preserve_volume = False
me_cylinder_009.use_remesh_preserve_attributes = False
me_cylinder_009.use_mirror_vertex_groups = False
me_cylinder_009.update()
me_cylinder_010 = bpy.data.meshes.new('Cylinder.010')
me_cylinder_010.from_pydata([(0.0, 1.0, -1.0), (0.0, 1.0, 1.0), (0.1951, 0.9808, -1.0), (0.1951, 0.9808, 1.0), (0.3827, 0.9239, -1.0), (0.3827, 0.9239, 1.0), (0.5556, 0.8315, -1.0), (0.5556, 0.8315, 1.0), (0.7071, 0.7071, -1.0), (0.7071, 0.7071, 1.0), (0.8315, 0.5556, -1.0), (0.8315, 0.5556, 1.0), (0.9239, 0.3827, -1.0), (0.9239, 0.3827, 1.0), (0.9808, 0.1951, -1.0), (0.9808, 0.1951, 1.0), (1.0, 7.55e-08, -1.0), (1.0, 7.55e-08, 1.0), (0.9808, -0.1951, -1.0), (0.9808, -0.1951, 1.0), (0.9239, -0.3827, -1.0), (0.9239, -0.3827, 1.0), (0.8315, -0.5556, -1.0), (0.8315, -0.5556, 1.0), (0.7071, -0.7071, -1.0), (0.7071, -0.7071, 1.0), (0.5556, -0.8315, -1.0), (0.5556, -0.8315, 1.0), (0.3827, -0.9239, -1.0), (0.3827, -0.9239, 1.0), (0.1951, -0.9808, -1.0), (0.1951, -0.9808, 1.0), (-3.258e-07, -1.0, -1.0), (-3.258e-07, -1.0, 1.0), (-0.1951, -0.9808, -1.0), (-0.1951, -0.9808, 1.0), (-0.3827, -0.9239, -1.0), (-0.3827, -0.9239, 1.0), (-0.5556, -0.8315, -1.0), (-0.5556, -0.8315, 1.0), (-0.7071, -0.7071, -1.0), (-0.7071, -0.7071, 1.0), (-0.8315, -0.5556, -1.0), (-0.8315, -0.5556, 1.0), (-0.9239, -0.3827, -1.0), (-0.9239, -0.3827, 1.0), (-0.9808, -0.1951, -1.0), (-0.9808, -0.1951, 1.0), (-1.0, 9.656e-07, -1.0), (-1.0, 9.656e-07, 1.0), (-0.9808, 0.1951, -1.0), (-0.9808, 0.1951, 1.0), (-0.9239, 0.3827, -1.0), (-0.9239, 0.3827, 1.0), (-0.8315, 0.5556, -1.0), (-0.8315, 0.5556, 1.0), (-0.7071, 0.7071, -1.0), (-0.7071, 0.7071, 1.0), (-0.5556, 0.8315, -1.0), (-0.5556, 0.8315, 1.0), (-0.3827, 0.9239, -1.0), (-0.3827, 0.9239, 1.0), (-0.1951, 0.9808, -1.0), (-0.1951, 0.9808, 1.0)], [], [(0, 1, 3, 2), (2, 3, 5, 4), (4, 5, 7, 6), (6, 7, 9, 8), (8, 9, 11, 10), (10, 11, 13, 12), (12, 13, 15, 14), (14, 15, 17, 16), (16, 17, 19, 18), (18, 19, 21, 20), (20, 21, 23, 22), (22, 23, 25, 24), (24, 25, 27, 26), (26, 27, 29, 28), (28, 29, 31, 30), (30, 31, 33, 32), (32, 33, 35, 34), (34, 35, 37, 36), (36, 37, 39, 38), (38, 39, 41, 40), (40, 41, 43, 42), (42, 43, 45, 44), (44, 45, 47, 46), (46, 47, 49, 48), (48, 49, 51, 50), (50, 51, 53, 52), (52, 53, 55, 54), (54, 55, 57, 56), (56, 57, 59, 58), (58, 59, 61, 60), (3, 1, 63, 61, 59, 57, 55, 53, 51, 49, 47, 45, 43, 41, 39, 37, 35, 33, 31, 29, 27, 25, 23, 21, 19, 17, 15, 13, 11, 9, 7, 5), (62, 63, 1, 0), (60, 61, 63, 62), (0, 2, 4, 6, 8, 10, 12, 14, 16, 18, 20, 22, 24, 26, 28, 30, 32, 34, 36, 38, 40, 42, 44, 46, 48, 50, 52, 54, 56, 58, 60, 62)])
me_cylinder_010.materials.append(mat_material)
me_cylinder_010.use_remesh_preserve_volume = False
me_cylinder_010.use_remesh_preserve_attributes = False
me_cylinder_010.use_mirror_vertex_groups = False
me_cylinder_010.update()
me_cylinder_011 = bpy.data.meshes.new('Cylinder.011')
me_cylinder_011.from_pydata([(0.0, 1.0, -1.0), (0.0, 1.0, 1.0), (0.1951, 0.9808, -1.0), (0.1951, 0.9808, 1.0), (0.3827, 0.9239, -1.0), (0.3827, 0.9239, 1.0), (0.5556, 0.8315, -1.0), (0.5556, 0.8315, 1.0), (0.7071, 0.7071, -1.0), (0.7071, 0.7071, 1.0), (0.8315, 0.5556, -1.0), (0.8315, 0.5556, 1.0), (0.9239, 0.3827, -1.0), (0.9239, 0.3827, 1.0), (0.9808, 0.1951, -1.0), (0.9808, 0.1951, 1.0), (1.0, 7.55e-08, -1.0), (1.0, 7.55e-08, 1.0), (0.9808, -0.1951, -1.0), (0.9808, -0.1951, 1.0), (0.9239, -0.3827, -1.0), (0.9239, -0.3827, 1.0), (0.8315, -0.5556, -1.0), (0.8315, -0.5556, 1.0), (0.7071, -0.7071, -1.0), (0.7071, -0.7071, 1.0), (0.5556, -0.8315, -1.0), (0.5556, -0.8315, 1.0), (0.3827, -0.9239, -1.0), (0.3827, -0.9239, 1.0), (0.1951, -0.9808, -1.0), (0.1951, -0.9808, 1.0), (-3.258e-07, -1.0, -1.0), (-3.258e-07, -1.0, 1.0), (-0.1951, -0.9808, -1.0), (-0.1951, -0.9808, 1.0), (-0.3827, -0.9239, -1.0), (-0.3827, -0.9239, 1.0), (-0.5556, -0.8315, -1.0), (-0.5556, -0.8315, 1.0), (-0.7071, -0.7071, -1.0), (-0.7071, -0.7071, 1.0), (-0.8315, -0.5556, -1.0), (-0.8315, -0.5556, 1.0), (-0.9239, -0.3827, -1.0), (-0.9239, -0.3827, 1.0), (-0.9808, -0.1951, -1.0), (-0.9808, -0.1951, 1.0), (-1.0, 9.656e-07, -1.0), (-1.0, 9.656e-07, 1.0), (-0.9808, 0.1951, -1.0), (-0.9808, 0.1951, 1.0), (-0.9239, 0.3827, -1.0), (-0.9239, 0.3827, 1.0), (-0.8315, 0.5556, -1.0), (-0.8315, 0.5556, 1.0), (-0.7071, 0.7071, -1.0), (-0.7071, 0.7071, 1.0), (-0.5556, 0.8315, -1.0), (-0.5556, 0.8315, 1.0), (-0.3827, 0.9239, -1.0), (-0.3827, 0.9239, 1.0), (-0.1951, 0.9808, -1.0), (-0.1951, 0.9808, 1.0)], [], [(0, 1, 3, 2), (2, 3, 5, 4), (4, 5, 7, 6), (6, 7, 9, 8), (8, 9, 11, 10), (10, 11, 13, 12), (12, 13, 15, 14), (14, 15, 17, 16), (16, 17, 19, 18), (18, 19, 21, 20), (20, 21, 23, 22), (22, 23, 25, 24), (24, 25, 27, 26), (26, 27, 29, 28), (28, 29, 31, 30), (30, 31, 33, 32), (32, 33, 35, 34), (34, 35, 37, 36), (36, 37, 39, 38), (38, 39, 41, 40), (40, 41, 43, 42), (42, 43, 45, 44), (44, 45, 47, 46), (46, 47, 49, 48), (48, 49, 51, 50), (50, 51, 53, 52), (52, 53, 55, 54), (54, 55, 57, 56), (56, 57, 59, 58), (58, 59, 61, 60), (3, 1, 63, 61, 59, 57, 55, 53, 51, 49, 47, 45, 43, 41, 39, 37, 35, 33, 31, 29, 27, 25, 23, 21, 19, 17, 15, 13, 11, 9, 7, 5), (62, 63, 1, 0), (60, 61, 63, 62), (0, 2, 4, 6, 8, 10, 12, 14, 16, 18, 20, 22, 24, 26, 28, 30, 32, 34, 36, 38, 40, 42, 44, 46, 48, 50, 52, 54, 56, 58, 60, 62)])
me_cylinder_011.materials.append(mat_material)
me_cylinder_011.use_remesh_preserve_volume = False
me_cylinder_011.use_remesh_preserve_attributes = False
me_cylinder_011.use_mirror_vertex_groups = False
me_cylinder_011.update()
me_sphere_002 = bpy.data.meshes.new('Sphere.002')
me_sphere_002.from_pydata([(-0.2393, 0.0, 0.9709), (-0.4647, 0.0, 0.8855), (-0.935, 0.0, 0.3546), (-0.9927, 0.0, 0.1205), (-0.9927, 0.0, -0.1205), (-0.935, 0.0, -0.3546), (-0.6631, 0.0, -0.7485), (-0.4647, 0.0, -0.8855), (-0.2393, 0.0, -0.9709), (-0.2312, 0.06194, 0.9709), (-0.4489, 0.1203, 0.8855), (-0.6405, 0.1716, 0.7485), (-0.7949, 0.213, 0.5681), (-0.9032, 0.242, 0.3546), (-0.9589, 0.2569, 0.1205), (-0.9589, 0.2569, -0.1205), (-0.9032, 0.242, -0.3546), (-0.7949, 0.213, -0.5681), (-0.6405, 0.1716, -0.7485), (-0.4489, 0.1203, -0.8855), (-0.2312, 0.06194, -0.9709), (-0.2073, 0.1197, 0.9709), (-0.4025, 0.2324, 0.8855), (-0.5743, 0.3316, 0.7485), (-0.7127, 0.4115, 0.5681), (-0.8097, 0.4675, 0.3546), (-0.8597, 0.4964, 0.1205), (-0.8597, 0.4964, -0.1205), (-0.8097, 0.4675, -0.3546), (-0.7127, 0.4115, -0.5681), (-0.5743, 0.3316, -0.7485), (-0.4025, 0.2324, -0.8855), (-0.2073, 0.1197, -0.9709), (-0.1692, 0.1692, 0.9709), (-0.3286, 0.3286, 0.8855), (-0.4689, 0.4689, 0.7485), (-0.5819, 0.5819, 0.5681), (-0.6612, 0.6612, 0.3546), (-0.702, 0.702, 0.1205), (-0.702, 0.702, -0.1205), (-0.6612, 0.6612, -0.3546), (-0.5819, 0.5819, -0.5681), (-0.4689, 0.4689, -0.7485), (-0.3286, 0.3286, -0.8855), (-0.1692, 0.1692, -0.9709), (-0.1197, 0.2073, 0.9709), (-0.2324, 0.4025, 0.8855), (-0.3316, 0.5743, 0.7485), (-0.4115, 0.7127, 0.5681), (-0.4675, 0.8097, 0.3546), (-0.4964, 0.8597, 0.1205), (-0.4964, 0.8597, -0.1205), (-0.4675, 0.8097, -0.3546), (-0.4115, 0.7127, -0.5681), (-0.3316, 0.5743, -0.7485), (-0.2324, 0.4025, -0.8855), (-0.1197, 0.2073, -0.9709), (-0.06194, 0.2312, 0.9709), (-0.1203, 0.4489, 0.8855), (-0.1716, 0.6405, 0.7485), (-0.213, 0.7949, 0.5681), (-0.242, 0.9032, 0.3546), (-0.2569, 0.9589, 0.1205), (-0.2569, 0.9589, -0.1205), (-0.242, 0.9032, -0.3546), (-0.213, 0.7949, -0.5681), (-0.1716, 0.6405, -0.7485), (-0.1203, 0.4489, -0.8855), (-0.06194, 0.2312, -0.9709), (3.464e-07, 0.2393, 0.9709), (3.464e-07, 0.4647, 0.8855), (2.793e-07, 0.6631, 0.7485), (2.495e-07, 0.823, 0.5681), (2.942e-07, 0.935, 0.3546), (2.495e-07, 0.9927, 0.1205), (2.495e-07, 0.9927, -0.1205), (2.942e-07, 0.935, -0.3546), (2.495e-07, 0.823, -0.5681), (2.197e-07, 0.6631, -0.7485), (3.389e-07, 0.4647, -0.8855), (3.24e-07, 0.2393, -0.9709), (0.06194, 0.2312, 0.9709), (0.1203, 0.4489, 0.8855), (0.1716, 0.6405, 0.7485), (0.213, 0.7949, 0.5681), (0.242, 0.9032, 0.3546), (0.2569, 0.9589, 0.1205), (0.2569, 0.9589, -0.1205), (0.242, 0.9032, -0.3546), (0.213, 0.7949, -0.5681), (0.1716, 0.6405, -0.7485), (0.1203, 0.4489, -0.8855), (0.06194, 0.2312, -0.9709), (0.1197, 0.2073, 0.9709), (0.2324, 0.4025, 0.8855), (0.3316, 0.5743, 0.7485), (0.4115, 0.7127, 0.5681), (0.4675, 0.8097, 0.3546), (0.4964, 0.8597, 0.1205), (0.4964, 0.8597, -0.1205), (0.4675, 0.8097, -0.3546), (0.4115, 0.7127, -0.5681), (0.3316, 0.5743, -0.7485), (0.2324, 0.4025, -0.8855), (0.1197, 0.2073, -0.9709), (0.1692, 0.1692, 0.9709), (0.3286, 0.3286, 0.8855), (0.4689, 0.4689, 0.7485), (0.5819, 0.5819, 0.5681), (0.6612, 0.6612, 0.3546), (0.702, 0.702, 0.1205), (0.702, 0.702, -0.1205), (0.6612, 0.6612, -0.3546), (0.5819, 0.5819, -0.5681), (0.4689, 0.4689, -0.7485), (0.3286, 0.3286, -0.8855), (0.1692, 0.1692, -0.9709), (0.2073, 0.1197, 0.9709), (0.4025, 0.2324, 0.8855), (0.5743, 0.3316, 0.7485), (0.7127, 0.4115, 0.5681), (0.8097, 0.4675, 0.3546), (0.8597, 0.4964, 0.1205), (0.8597, 0.4964, -0.1205), (0.8097, 0.4675, -0.3546), (0.7127, 0.4115, -0.5681), (0.5743, 0.3316, -0.7485), (0.4025, 0.2324, -0.8855), (0.2073, 0.1197, -0.9709), (0.2312, 0.06194, 0.9709), (0.4489, 0.1203, 0.8855), (0.6405, 0.1716, 0.7485), (0.7949, 0.213, 0.5681), (0.9032, 0.242, 0.3546), (0.9589, 0.2569, 0.1205), (0.9589, 0.2569, -0.1205), (0.9032, 0.242, -0.3546), (0.7949, 0.213, -0.5681), (0.6405, 0.1716, -0.7485), (0.4489, 0.1203, -0.8855), (0.2312, 0.06194, -0.9709), (3.258e-07, 0.0, -1.0), (0.2393, -1.252e-08, 0.9709), (0.4647, 9.828e-09, 0.8855), (0.6631, 3.963e-08, 0.7485), (0.823, 9.924e-08, 0.5681), (0.935, 3.963e-08, 0.3546), (0.9927, 1.141e-07, 0.1205), (0.9927, 1.141e-07, -0.1205), (0.935, 3.963e-08, -0.3546), (0.823, 1.29e-07, -0.5681), (0.6631, 1.588e-07, -0.7485), (0.4647, 1.728e-08, -0.8855), (0.2393, 2.378e-09, -0.9709), (0.2312, -0.06194, 0.9709), (0.4489, -0.1203, 0.8855), (0.6405, -0.1716, 0.7485), (0.7949, -0.213, 0.5681), (0.9032, -0.242, 0.3546), (0.9589, -0.2569, 0.1205), (0.9589, -0.2569, -0.1205), (0.9032, -0.242, -0.3546), (0.7949, -0.213, -0.5681), (0.6405, -0.1716, -0.7485), (0.4489, -0.1203, -0.8855), (0.2312, -0.06194, -0.9709), (0.2073, -0.1197, 0.9709), (0.4025, -0.2324, 0.8855), (0.5743, -0.3316, 0.7485), (0.7127, -0.4115, 0.5681), (0.8097, -0.4675, 0.3546), (0.8597, -0.4964, 0.1205), (0.8597, -0.4964, -0.1205), (0.8097, -0.4675, -0.3546), (0.7127, -0.4115, -0.5681), (0.5743, -0.3316, -0.7485), (0.4025, -0.2324, -0.8855), (0.2073, -0.1197, -0.9709), (0.1692, -0.1692, 0.9709), (0.3286, -0.3286, 0.8855), (0.4689, -0.4689, 0.7485), (0.5819, -0.5819, 0.5681), (0.6612, -0.6612, 0.3546), (0.702, -0.702, 0.1205), (0.702, -0.702, -0.1205), (0.6612, -0.6612, -0.3546), (0.5819, -0.5819, -0.5681), (0.4689, -0.4689, -0.7485), (0.3286, -0.3286, -0.8855), (0.1692, -0.1692, -0.9709), (0.1197, -0.2073, 0.9709), (0.2324, -0.4025, 0.8855), (0.3316, -0.5743, 0.7485), (0.4115, -0.7127, 0.5681), (0.4675, -0.8097, 0.3546), (0.4964, -0.8597, 0.1205), (0.4964, -0.8597, -0.1205), (0.4675, -0.8097, -0.3546), (0.4115, -0.7127, -0.5681), (0.3316, -0.5743, -0.7485), (0.2324, -0.4025, -0.8855), (0.1197, -0.2073, -0.9709), (0.06194, -0.2312, 0.9709), (0.1203, -0.4489, 0.8855), (0.1716, -0.6405, 0.7485), (0.213, -0.7949, 0.5681), (0.242, -0.9032, 0.3546), (0.2569, -0.9589, 0.1205), (0.2569, -0.9589, -0.1205), (0.242, -0.9032, -0.3546), (0.213, -0.7949, -0.5681), (0.1716, -0.6405, -0.7485), (0.1203, -0.4489, -0.8855), (0.06194, -0.2312, -0.9709), (3.278e-07, -0.2393, 0.9709), (3.166e-07, -0.4647, 0.8855), (2.942e-07, -0.6631, 0.7485), (3.687e-07, -0.823, 0.5681), (2.942e-07, -0.935, 0.3546), (3.24e-07, -0.9927, 0.1205), (3.24e-07, -0.9927, -0.1205), (2.942e-07, -0.935, -0.3546), (3.687e-07, -0.823, -0.5681), (4.134e-07, -0.6631, -0.7485), (3.464e-07, -0.4647, -0.8855), (3.315e-07, -0.2393, -0.9709), (-0.06194, -0.2312, 0.9709), (-0.1203, -0.4489, 0.8855), (-0.1716, -0.6405, 0.7485), (-0.213, -0.7949, 0.5681), (-0.242, -0.9032, 0.3546), (-0.2569, -0.9589, 0.1205), (-0.2569, -0.9589, -0.1205), (-0.242, -0.9032, -0.3546), (-0.213, -0.7949, -0.5681), (-0.1716, -0.6405, -0.7485), (-0.1203, -0.4489, -0.8855), (-0.06194, -0.2312, -0.9709), (-0.1197, -0.2073, 0.9709), (-0.2324, -0.4025, 0.8855), (-0.3316, -0.5743, 0.7485), (-0.4115, -0.7127, 0.5681), (-0.4675, -0.8097, 0.3546), (-0.4964, -0.8597, 0.1205), (-0.4964, -0.8597, -0.1205), (-0.4675, -0.8097, -0.3546), (-0.4115, -0.7127, -0.5681), (-0.3316, -0.5743, -0.7485), (-0.2324, -0.4025, -0.8855), (-0.1197, -0.2073, -0.9709), (-0.1692, -0.1692, 0.9709), (-0.3286, -0.3286, 0.8855), (-0.4689, -0.4689, 0.7485), (-0.5819, -0.5819, 0.5681), (-0.6612, -0.6612, 0.3546), (-0.702, -0.702, 0.1205), (-0.702, -0.702, -0.1205), (-0.6612, -0.6612, -0.3546), (-0.5819, -0.5819, -0.5681), (-0.4689, -0.4689, -0.7485), (-0.3286, -0.3286, -0.8855), (-0.1692, -0.1692, -0.9709), (4.365e-08, -1.629e-07, 1.0), (-0.2073, -0.1197, 0.9709), (-0.4025, -0.2324, 0.8855), (-0.5743, -0.3316, 0.7485), (-0.7127, -0.4115, 0.5681), (-0.8097, -0.4675, 0.3546), (-0.8597, -0.4964, 0.1205), (-0.8597, -0.4964, -0.1205), (-0.8097, -0.4675, -0.3546), (-0.7127, -0.4115, -0.5681), (-0.5743, -0.3316, -0.7485), (-0.4025, -0.2324, -0.8855), (-0.2073, -0.1197, -0.9709), (-0.2312, -0.06194, 0.9709), (-0.4489, -0.1203, 0.8855), (-0.6405, -0.1716, 0.7485), (-0.7949, -0.213, 0.5681), (-0.9032, -0.242, 0.3546), (-0.9589, -0.2569, 0.1205), (-0.9589, -0.2569, -0.1205), (-0.9032, -0.242, -0.3546), (-0.7949, -0.213, -0.5681), (-0.6405, -0.1716, -0.7485), (-0.4489, -0.1203, -0.8855), (-0.2312, -0.06194, -0.9709), (-0.6631, 3.963e-08, 0.7485), (-0.823, -4.978e-08, 0.5681), (-0.823, -4.978e-08, -0.5681)], [], [(5, 4, 15, 16), (1, 0, 9, 10), (7, 6, 18, 19), (8, 7, 19, 20), (3, 2, 13, 14), (4, 3, 14, 15), (10, 9, 21, 22), (18, 17, 29, 30), (11, 10, 22, 23), (19, 18, 30, 31), (12, 11, 23, 24), (20, 19, 31, 32), (13, 12, 24, 25), (14, 13, 25, 26), (15, 14, 26, 27), (16, 15, 27, 28), (17, 16, 28, 29), (32, 31, 43, 44), (25, 24, 36, 37), (26, 25, 37, 38), (27, 26, 38, 39), (28, 27, 39, 40), (29, 28, 40, 41), (22, 21, 33, 34), (30, 29, 41, 42), (23, 22, 34, 35), (31, 30, 42, 43), (24, 23, 35, 36), (39, 38, 50, 51), (40, 39, 51, 52), (41, 40, 52, 53), (34, 33, 45, 46), (42, 41, 53, 54), (35, 34, 46, 47), (43, 42, 54, 55), (36, 35, 47, 48), (44, 43, 55, 56), (37, 36, 48, 49), (38, 37, 49, 50), (54, 53, 65, 66), (47, 46, 58, 59), (55, 54, 66, 67), (48, 47, 59, 60), (56, 55, 67, 68), (49, 48, 60, 61), (50, 49, 61, 62), (51, 50, 62, 63), (52, 51, 63, 64), (53, 52, 64, 65), (46, 45, 57, 58), (61, 60, 72, 73), (62, 61, 73, 74), (63, 62, 74, 75), (64, 63, 75, 76), (65, 64, 76, 77), (58, 57, 69, 70), (66, 65, 77, 78), (59, 58, 70, 71), (67, 66, 78, 79), (60, 59, 71, 72), (68, 67, 79, 80), (76, 75, 87, 88), (77, 76, 88, 89), (70, 69, 81, 82), (78, 77, 89, 90), (71, 70, 82, 83), (79, 78, 90, 91), (72, 71, 83, 84), (80, 79, 91, 92), (73, 72, 84, 85), (74, 73, 85, 86), (75, 74, 86, 87), (90, 89, 101, 102), (83, 82, 94, 95), (91, 90, 102, 103), (84, 83, 95, 96), (92, 91, 103, 104), (85, 84, 96, 97), (86, 85, 97, 98), (87, 86, 98, 99), (88, 87, 99, 100), (89, 88, 100, 101), (82, 81, 93, 94), (98, 97, 109, 110), (99, 98, 110, 111), (100, 99, 111, 112), (101, 100, 112, 113), (94, 93, 105, 106), (102, 101, 113, 114), (95, 94, 106, 107), (103, 102, 114, 115), (96, 95, 107, 108), (104, 103, 115, 116), (97, 96, 108, 109), (112, 111, 123, 124), (113, 112, 124, 125), (106, 105, 117, 118), (114, 113, 125, 126), (107, 106, 118, 119), (115, 114, 126, 127), (108, 107, 119, 120), (116, 115, 127, 128), (109, 108, 120, 121), (110, 109, 121, 122), (111, 110, 122, 123), (119, 118, 130, 131), (127, 126, 138, 139), (120, 119, 131, 132), (128, 127, 139, 140), (121, 120, 132, 133), (122, 121, 133, 134), (123, 122, 134, 135), (124, 123, 135, 136), (125, 124, 136, 137), (118, 117, 129, 130), (126, 125, 137, 138), (134, 133, 146, 147), (135, 134, 147, 148), (136, 135, 148, 149), (137, 136, 149, 150), (130, 129, 142, 143), (138, 137, 150, 151), (131, 130, 143, 144), (139, 138, 151, 152), (132, 131, 144, 145), (140, 139, 152, 153), (133, 132, 145, 146), (150, 149, 161, 162), (143, 142, 154, 155), (151, 150, 162, 163), (144, 143, 155, 156), (152, 151, 163, 164), (145, 144, 156, 157), (153, 152, 164, 165), (146, 145, 157, 158), (147, 146, 158, 159), (148, 147, 159, 160), (149, 148, 160, 161), (164, 163, 175, 176), (157, 156, 168, 169), (165, 164, 176, 177), (158, 157, 169, 170), (159, 158, 170, 171), (160, 159, 171, 172), (161, 160, 172, 173), (162, 161, 173, 174), (155, 154, 166, 167), (163, 162, 174, 175), (156, 155, 167, 168), (171, 170, 182, 183), (172, 171, 183, 184), (173, 172, 184, 185), (174, 173, 185, 186), (167, 166, 178, 179), (175, 174, 186, 187), (168, 167, 179, 180), (176, 175, 187, 188), (169, 168, 180, 181), (177, 176, 188, 189), (170, 169, 181, 182), (186, 185, 197, 198), (179, 178, 190, 191), (187, 186, 198, 199), (180, 179, 191, 192), (188, 187, 199, 200), (181, 180, 192, 193), (189, 188, 200, 201), (182, 181, 193, 194), (183, 182, 194, 195), (184, 183, 195, 196), (185, 184, 196, 197), (193, 192, 204, 205), (201, 200, 212, 213), (194, 193, 205, 206), (195, 194, 206, 207), (196, 195, 207, 208), (197, 196, 208, 209), (198, 197, 209, 210), (191, 190, 202, 203), (199, 198, 210, 211), (192, 191, 203, 204), (200, 199, 211, 212), (208, 207, 219, 220), (209, 208, 220, 221), (210, 209, 221, 222), (203, 202, 214, 215), (211, 210, 222, 223), (204, 203, 215, 216), (212, 211, 223, 224), (205, 204, 216, 217), (213, 212, 224, 225), (206, 205, 217, 218), (207, 206, 218, 219), (222, 221, 233, 234), (215, 214, 226, 227), (223, 222, 234, 235), (216, 215, 227, 228), (224, 223, 235, 236), (217, 216, 228, 229), (225, 224, 236, 237), (218, 217, 229, 230), (219, 218, 230, 231), (220, 219, 231, 232), (221, 220, 232, 233), (237, 236, 248, 249), (230, 229, 241, 242), (231, 230, 242, 243), (232, 231, 243, 244), (233, 232, 244, 245), (234, 233, 245, 246), (227, 226, 238, 239), (235, 234, 246, 247), (228, 227, 239, 240), (236, 235, 247, 248), (229, 228, 240, 241), (244, 243, 255, 256), (245, 244, 256, 257), (246, 245, 257, 258), (239, 238, 250, 251), (247, 246, 258, 259), (240, 239, 251, 252), (248, 247, 259, 260), (241, 240, 252, 253), (249, 248, 260, 261), (242, 241, 253, 254), (243, 242, 254, 255), (251, 250, 263, 264), (259, 258, 271, 272), (252, 251, 264, 265), (260, 259, 272, 273), (253, 252, 265, 266), (261, 260, 273, 274), (254, 253, 266, 267), (255, 254, 267, 268), (256, 255, 268, 269), (257, 256, 269, 270), (258, 257, 270, 271), (274, 273, 285, 286), (267, 266, 278, 279), (268, 267, 279, 280), (269, 268, 280, 281), (270, 269, 281, 282), (271, 270, 282, 283), (264, 263, 275, 276), (272, 271, 283, 284), (265, 264, 276, 277), (273, 272, 284, 285), (266, 265, 277, 278), (278, 277, 287, 288), (0, 262, 9), (289, 5, 16, 17), (6, 289, 17, 18), (287, 1, 10, 11), (288, 287, 11, 12), (2, 288, 12, 13), (141, 8, 20), (141, 20, 32), (9, 262, 21), (141, 32, 44), (21, 262, 33), (33, 262, 45), (141, 44, 56), (141, 56, 68), (45, 262, 57), (141, 68, 80), (57, 262, 69), (69, 262, 81), (141, 80, 92), (141, 92, 104), (81, 262, 93), (141, 104, 116), (93, 262, 105), (105, 262, 117), (141, 116, 128), (141, 128, 140), (117, 262, 129), (141, 140, 153), (129, 262, 142), (142, 262, 154), (141, 153, 165), (141, 165, 177), (154, 262, 166), (166, 262, 178), (141, 177, 189), (141, 189, 201), (178, 262, 190), (141, 201, 213), (190, 262, 202), (202, 262, 214), (141, 213, 225), (141, 225, 237), (214, 262, 226), (141, 237, 249), (226, 262, 238), (238, 262, 250), (141, 249, 261), (141, 261, 274), (250, 262, 263), (141, 274, 286), (263, 262, 275), (282, 281, 4, 5), (275, 262, 0), (283, 282, 5, 289), (276, 275, 0, 1), (284, 283, 289, 6), (277, 276, 1, 287), (285, 284, 6, 7), (286, 285, 7, 8), (279, 278, 288, 2), (141, 286, 8), (280, 279, 2, 3), (281, 280, 3, 4)])
me_sphere_002.materials.append(mat_material_009)
me_sphere_002.use_remesh_preserve_volume = False
me_sphere_002.use_remesh_preserve_attributes = False
me_sphere_002.use_mirror_vertex_groups = False
me_sphere_002.update()

# ---- objects
ob_cylinder_004 = bpy.data.objects.new('Cylinder.004', me_cylinder_007)
ob_cylinder_003 = bpy.data.objects.new('Cylinder.003', me_cylinder_006)
ob_cube_004 = bpy.data.objects.new('Cube.004', me_cube_009)
ob_cube = bpy.data.objects.new('Cube', me_cube_005)
ob_cylinder_002 = bpy.data.objects.new('Cylinder.002', me_cylinder_004)
ob_sphere = bpy.data.objects.new('Sphere', me_sphere)
ob_cylinder = bpy.data.objects.new('Cylinder', me_cylinder_001)
ob_sun = bpy.data.objects.new('Sun', light_sun)
ob_camera = bpy.data.objects.new('Camera', cam_camera)
ob_sphere_001 = bpy.data.objects.new('Sphere.001', me_sphere_001)
ob_cylinder_001 = bpy.data.objects.new('Cylinder.001', me_cylinder_005)
ob_cube_001 = bpy.data.objects.new('Cube.001', me_cube_006)
ob_cube_002 = bpy.data.objects.new('Cube.002', me_cube_007)
ob_cube_003 = bpy.data.objects.new('Cube.003', me_cube_008)
ob_cube_005 = bpy.data.objects.new('Cube.005', me_cube_010)
ob_cylinder_005 = bpy.data.objects.new('Cylinder.005', me_cylinder_008)
ob_cylinder_006 = bpy.data.objects.new('Cylinder.006', me_cylinder_009)
ob_cylinder_007 = bpy.data.objects.new('Cylinder.007', me_cylinder_010)
ob_cylinder_008 = bpy.data.objects.new('Cylinder.008', me_cylinder_011)
ob_sphere_002 = bpy.data.objects.new('Sphere.002', me_sphere_002)

# ---- transforms, parenting, visibility, modifiers, constraints
ob_cylinder_004.location = (-1.006, 1.538, -0.02686)
ob_cylinder_004.rotation_euler = (1.571, -0.0, 0.0)
ob_cylinder_004.scale = (0.1578, 0.1578, 0.02593)
ob_cylinder_004.lineart.crease_threshold = 0.0
ob_cylinder_003.location = (-1.006, 1.193, -0.02686)
ob_cylinder_003.rotation_euler = (1.571, -0.0, 0.0)
ob_cylinder_003.scale = (0.09505, 0.09505, 0.7149)
ob_cylinder_003.lineart.crease_threshold = 0.0
ob_cube_004.location = (-1.851, -0.108, 0.1717)
ob_cube_004.scale = (0.5005, 0.2135, 0.162)
ob_cube_004.lineart.crease_threshold = 0.0
ob_cube.location = (0.0, 0.2202, 1.251)
ob_cube.scale = (-0.08965, 1.0, 0.7253)
ob_cube.lineart.crease_threshold = 0.0
_m = ob_cube.modifiers.new('Bevel', 'BEVEL')
_m.limit_method = 'NONE'
_m.spread = 0.0
ob_cylinder_002.location = (0.0, -3.105, 0.0)
ob_cylinder_002.rotation_euler = (1.571, -0.0, 0.0)
ob_cylinder_002.scale = (0.3541, 0.3541, 0.6907)
ob_cylinder_002.lineart.crease_threshold = 0.0
_m = ob_cylinder_002.modifiers.new('Bevel', 'BEVEL')
_m.limit_method = 'NONE'
_m.spread = 0.0
ob_sphere.location = (0.007593, 2.846, 0.07755)
ob_sphere.scale = (0.6249, 1.054, 0.6649)
ob_sphere.lineart.crease_threshold = 0.0
_m = ob_sphere.modifiers.new('Subsurf', 'SUBSURF')
_m.uv_smooth = 'PRESERVE_CORNERS'
_m.quality = 2
_m.show_only_control_edges = False
_m = ob_sphere.modifiers.new('Bevel', 'BEVEL')
_m.limit_method = 'NONE'
_m.spread = 0.0
ob_cylinder.location = (0.0, 0.0, 0.0)
ob_cylinder.rotation_euler = (1.571, -0.0, 0.0)
ob_cylinder.scale = (0.6663, 0.6663, 3.082)
ob_cylinder.lineart.crease_threshold = 0.0
_m = ob_cylinder.modifiers.new('Subsurf', 'SUBSURF')
_m.uv_smooth = 'PRESERVE_CORNERS'
_m.quality = 2
_m.show_only_control_edges = False
_m = ob_cylinder.modifiers.new('Bevel', 'BEVEL')
_m.limit_method = 'NONE'
_m.spread = 0.0
ob_sun.location = (15.0, 13.0, 18.0)
ob_sun.rotation_euler = (2.079e-08, 0.5236, 0.7854)
ob_sun.lineart.crease_threshold = 0.0
ob_camera.location = (0.0, 0.0, 30.0)
ob_camera.lock_rotations_4d = False
ob_camera.empty_display_type = 'ARROWS'
ob_camera.color = (0.0, 0.0, 0.0, 0.0)
ob_camera.hide_viewport = True
ob_camera.display_type = 'WIRE'
ob_camera.lineart.crease_threshold = 0.0
ob_sphere_001.location = (0.0, 2.14, 0.0)
ob_sphere_001.scale = (0.6649, 1.307, 0.6649)
ob_sphere_001.lineart.crease_threshold = 0.0
_m = ob_sphere_001.modifiers.new('Subsurf', 'SUBSURF')
_m.uv_smooth = 'PRESERVE_CORNERS'
_m.quality = 2
_m.show_only_control_edges = False
_m = ob_sphere_001.modifiers.new('Bevel', 'BEVEL')
_m.limit_method = 'NONE'
_m.spread = 0.0
ob_cylinder_001.location = (0.0, 0.0, 0.0)
ob_cylinder_001.rotation_euler = (1.571, -0.0, 0.0)
ob_cylinder_001.scale = (-0.6663, 0.6663, 3.082)
ob_cylinder_001.lineart.crease_threshold = 0.0
_m = ob_cylinder_001.modifiers.new('Subsurf', 'SUBSURF')
_m.uv_smooth = 'PRESERVE_CORNERS'
_m.quality = 2
_m.show_only_control_edges = False
_m = ob_cylinder_001.modifiers.new('Bevel', 'BEVEL')
_m.limit_method = 'NONE'
_m.spread = 0.0
ob_cube_001.location = (0.0, -2.69, 1.176)
ob_cube_001.scale = (-0.08965, 0.7998, 0.5957)
ob_cube_001.lineart.crease_threshold = 0.0
_m = ob_cube_001.modifiers.new('Bevel', 'BEVEL')
_m.limit_method = 'NONE'
_m.spread = 0.0
ob_cube_002.location = (0.8639, -2.584, 0.709)
ob_cube_002.rotation_euler = (0.0, 0.7854, 0.0)
ob_cube_002.scale = (-0.08965, 0.6611, 0.5957)
ob_cube_002.lineart.crease_threshold = 0.0
_m = ob_cube_002.modifiers.new('Bevel', 'BEVEL')
_m.limit_method = 'NONE'
_m.spread = 0.0
ob_cube_003.location = (-0.8897, -2.584, 0.709)
ob_cube_003.rotation_euler = (0.0, -0.7854, 0.0)
ob_cube_003.scale = (-0.08965, 0.6611, 0.5957)
ob_cube_003.lineart.crease_threshold = 0.0
_m = ob_cube_003.modifiers.new('Bevel', 'BEVEL')
_m.limit_method = 'NONE'
_m.spread = 0.0
ob_cube_005.location = (1.883, -0.108, 0.1717)
ob_cube_005.scale = (-0.5005, 0.2135, 0.162)
ob_cube_005.lineart.crease_threshold = 0.0
ob_cylinder_005.location = (-1.006, 1.38, -0.02686)
ob_cylinder_005.rotation_euler = (1.571, -0.0, 0.0)
ob_cylinder_005.scale = (0.1754, 0.1754, 0.02595)
ob_cylinder_005.lineart.crease_threshold = 0.0
ob_cylinder_006.location = (1.021, 1.193, -0.02686)
ob_cylinder_006.rotation_euler = (1.571, -0.0, 0.0)
ob_cylinder_006.scale = (0.09505, 0.09505, 0.7149)
ob_cylinder_006.lineart.crease_threshold = 0.0
ob_cylinder_007.location = (1.021, 1.538, -0.02686)
ob_cylinder_007.rotation_euler = (1.571, -0.0, 0.0)
ob_cylinder_007.scale = (0.1578, 0.1578, 0.02593)
ob_cylinder_007.lineart.crease_threshold = 0.0
ob_cylinder_008.location = (1.021, 1.38, -0.02686)
ob_cylinder_008.rotation_euler = (1.571, -0.0, 0.0)
ob_cylinder_008.scale = (0.1754, 0.1754, 0.02595)
ob_cylinder_008.lineart.crease_threshold = 0.0
ob_sphere_002.location = (0.0, 2.59, 0.0)
ob_sphere_002.scale = (0.4739, 0.9312, 0.4739)
ob_sphere_002.lineart.crease_threshold = 0.0
_m = ob_sphere_002.modifiers.new('Subsurf', 'SUBSURF')
_m.uv_smooth = 'PRESERVE_CORNERS'
_m.quality = 2
_m.show_only_control_edges = False
_m = ob_sphere_002.modifiers.new('Bevel', 'BEVEL')
_m.limit_method = 'NONE'
_m.spread = 0.0

# ---- collection membership
col_collection_1.objects.link(ob_cylinder_004)
col_collection_1.objects.link(ob_cylinder_003)
col_collection_1.objects.link(ob_cube_004)
col_collection_1.objects.link(ob_cube)
col_collection_1.objects.link(ob_cylinder_002)
col_collection_1.objects.link(ob_sphere)
col_collection_1.objects.link(ob_cylinder)
col_collection_1.objects.link(ob_sun)
col_collection_1.objects.link(ob_camera)
col_collection_1.objects.link(ob_sphere_001)
col_collection_1.objects.link(ob_cylinder_001)
col_collection_1.objects.link(ob_cube_001)
col_collection_1.objects.link(ob_cube_002)
col_collection_1.objects.link(ob_cube_003)
col_collection_1.objects.link(ob_cube_005)
col_collection_1.objects.link(ob_cylinder_005)
col_collection_1.objects.link(ob_cylinder_006)
col_collection_1.objects.link(ob_cylinder_007)
col_collection_1.objects.link(ob_cylinder_008)
col_collection_1.objects.link(ob_sphere_002)

# ---- scene / render settings (as saved in the file)
scene.camera = ob_camera
scene.frame_start = 1; scene.frame_end = 250; scene.frame_set(1)
scene.render.engine = 'BLENDER_EEVEE_NEXT'
scene.render.image_settings.compression = 90
scene.render.resolution_x = 1600
scene.render.resolution_y = 1600
scene.render.resolution_percentage = 50
scene.render.dither_intensity = 0.0
scene.render.film_transparent = True
scene.cycles.use_denoising = False
scene.cycles.samples = 10
scene.cycles.sampling_pattern = 'TABULATED_SOBOL'
scene.cycles.light_sampling_threshold = 0.0
scene.cycles.use_adaptive_sampling = False
scene.cycles.use_light_tree = False
scene.cycles.blur_glossy = 0.0
scene.cycles.volume_bounces = 1
scene.cycles.pixel_filter_type = 'GAUSSIAN'
scene.cycles.sample_clamp_indirect = 0.0
scene.view_settings.view_transform = 'Standard'
bpy.context.view_layer.update()
